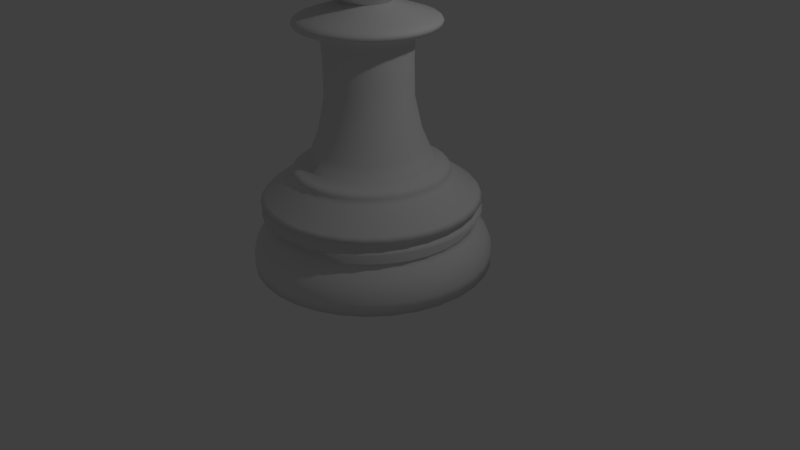 # Source: Chess_Piece_-_Pawn.blend  (saved by Blender 2.77.0; exported with 4.5.12 LTS)
import bpy
from mathutils import Matrix  # noqa: F401  (used for matrix-valued properties, if any)

bpy.ops.wm.read_factory_settings(use_empty=True)
scene = bpy.context.scene
scene.name = 'Scene'

# ---- collections
col_collection_1 = bpy.data.collections.new('Collection 1'); scene.collection.children.link(col_collection_1)

# ---- world
world_world = bpy.data.worlds.new('World'); scene.world = world_world
world_world.color = (0.05088, 0.05088, 0.05088)
world_world.use_sun_shadow = False
world_world.sun_shadow_jitter_overblur = 0.0
world_world.cycles.sampling_method = 'MANUAL'

# ---- cameras
cam_camera = bpy.data.cameras.new('Camera')
cam_camera.clip_end = 100.0
cam_camera.lens = 35.0
cam_camera.sensor_width = 32.0
cam_camera.sensor_height = 18.0
cam_camera.ortho_scale = 7.314
cam_camera.dof.focus_distance = 0.0
cam_camera.dof.aperture_fstop = 128.0

# ---- lights
light_lamp = bpy.data.lights.new('Lamp', 'POINT')
light_lamp.transmission_factor = 0.0
light_lamp.cutoff_distance = 30.0
light_lamp.energy = 100.0
light_lamp.shadow_buffer_clip_start = 1.001
light_lamp.shadow_soft_size = 0.1
light_lamp.shadow_maximum_resolution = 0.006
light_lamp.use_absolute_resolution = True

# ---- meshes
me_cylinder = bpy.data.meshes.new('Cylinder')
me_cylinder.from_pydata([(-0.1512, 0.0, 5.364), (-0.2966, 0.0, 5.306), (-0.4306, 0.0, 5.21), (-0.548, 0.0, 5.082), (-0.6444, 0.0, 4.925), (-0.716, 0.0, 4.746), (-0.7601, 0.0, 4.553), (-0.775, 0.0, 4.351), (-0.7601, 0.0, 4.149), (-0.716, 0.0, 3.956), (-0.6444, 0.0, 3.777), (-0.548, 0.0, 3.62), (-0.4306, 0.0, 3.492), (-0.2966, 0.0, 3.318), (-0.1483, 0.0295, 5.364), (-0.2909, 0.05786, 5.306), (-0.4223, 0.084, 5.21), (-0.5375, 0.1069, 5.082), (-0.632, 0.1257, 4.925), (-0.7022, 0.1397, 4.746), (-0.7455, 0.1483, 4.553), (-0.7601, 0.1512, 4.351), (-0.7455, 0.1483, 4.149), (-0.7022, 0.1397, 3.956), (-0.632, 0.1257, 3.777), (-0.5375, 0.1069, 3.62), (-0.4223, 0.084, 3.492), (-0.2909, 0.05786, 3.318), (-0.1397, 0.05786, 5.364), (-0.274, 0.1135, 5.306), (-0.3978, 0.1648, 5.21), (-0.5063, 0.2097, 5.082), (-0.5953, 0.2466, 4.925), (-0.6615, 0.274, 4.746), (-0.7022, 0.2909, 4.553), (-0.716, 0.2966, 4.351), (-0.7022, 0.2909, 4.149), (-0.6615, 0.274, 3.956), (-0.5953, 0.2466, 3.777), (-0.5063, 0.2097, 3.62), (-0.3978, 0.1648, 3.492), (-0.274, 0.1135, 3.318), (-0.1257, 0.084, 5.364), (-0.2466, 0.1648, 5.306), (-0.358, 0.2392, 5.21), (-0.4557, 0.3045, 5.082), (-0.5358, 0.358, 4.925), (-0.5953, 0.3978, 4.746), (-0.632, 0.4223, 4.553), (-0.6444, 0.4306, 4.351), (-0.632, 0.4223, 4.149), (-0.5953, 0.3978, 3.956), (-0.5358, 0.358, 3.777), (-0.4557, 0.3045, 3.62), (-0.358, 0.2392, 3.492), (-0.2466, 0.1648, 3.318), (-0.1069, 0.1069, 5.364), (-0.2097, 0.2097, 5.306), (-0.3045, 0.3045, 5.21), (-0.3875, 0.3875, 5.082), (-0.4557, 0.4557, 4.925), (-0.5063, 0.5063, 4.746), (-0.5375, 0.5375, 4.553), (-0.548, 0.548, 4.351), (-0.5375, 0.5375, 4.149), (-0.5063, 0.5063, 3.956), (-0.4557, 0.4557, 3.777), (-0.3875, 0.3875, 3.62), (-0.3045, 0.3045, 3.492), (-0.2097, 0.2097, 3.318), (-0.084, 0.1257, 5.364), (-0.1648, 0.2466, 5.306), (-0.2392, 0.358, 5.21), (-0.3045, 0.4557, 5.082), (-0.358, 0.5358, 4.925), (-0.3978, 0.5953, 4.746), (-0.4223, 0.632, 4.553), (-0.4306, 0.6444, 4.351), (-0.4223, 0.632, 4.149), (-0.3978, 0.5953, 3.956), (-0.358, 0.5358, 3.777), (-0.3045, 0.4557, 3.62), (-0.2392, 0.358, 3.492), (-0.1648, 0.2466, 3.318), (-0.05786, 0.1397, 5.364), (-0.1135, 0.274, 5.306), (-0.1648, 0.3978, 5.21), (-0.2097, 0.5063, 5.082), (-0.2466, 0.5953, 4.925), (-0.274, 0.6615, 4.746), (-0.2909, 0.7022, 4.553), (-0.2966, 0.716, 4.351), (-0.2909, 0.7022, 4.149), (-0.274, 0.6615, 3.956), (-0.2466, 0.5953, 3.777), (-0.2097, 0.5063, 3.62), (-0.1648, 0.3978, 3.492), (-0.1135, 0.274, 3.318), (-0.0295, 0.1483, 5.364), (-0.05786, 0.2909, 5.306), (-0.084, 0.4223, 5.21), (-0.1069, 0.5375, 5.082), (-0.1257, 0.632, 4.925), (-0.1397, 0.7022, 4.746), (-0.1483, 0.7455, 4.553), (-0.1512, 0.7601, 4.351), (-0.1483, 0.7455, 4.149), (-0.1397, 0.7022, 3.956), (-0.1257, 0.632, 3.777), (-0.1069, 0.5375, 3.62), (-0.084, 0.4223, 3.492), (-0.05786, 0.2909, 3.318), (2.531e-07, 0.1512, 5.364), (2.474e-07, 0.2966, 5.306), (2.416e-07, 0.4306, 5.21), (2.474e-07, 0.548, 5.082), (2.589e-07, 0.6444, 4.925), (2.127e-07, 0.716, 4.746), (3.051e-07, 0.7601, 4.553), (2.936e-07, 0.775, 4.351), (3.051e-07, 0.7601, 4.149), (1.781e-07, 0.716, 3.956), (2.589e-07, 0.6444, 3.777), (2.474e-07, 0.548, 3.62), (2.647e-07, 0.4306, 3.492), (2.358e-07, 0.2966, 3.318), (0.0295, 0.1483, 5.364), (0.05786, 0.2909, 5.306), (0.084, 0.4223, 5.21), (0.1069, 0.5375, 5.082), (0.1257, 0.632, 4.925), (0.1397, 0.7022, 4.746), (0.1483, 0.7455, 4.553), (0.1512, 0.7601, 4.351), (0.1483, 0.7455, 4.149), (0.1397, 0.7022, 3.956), (0.1257, 0.632, 3.777), (0.1069, 0.5375, 3.62), (0.084, 0.4223, 3.492), (0.05786, 0.2909, 3.318), (0.05786, 0.1397, 5.364), (0.1135, 0.274, 5.306), (0.1648, 0.3978, 5.21), (0.2097, 0.5063, 5.082), (0.2466, 0.5953, 4.925), (0.274, 0.6615, 4.746), (0.2909, 0.7022, 4.553), (0.2966, 0.716, 4.351), (0.2909, 0.7022, 4.149), (0.274, 0.6615, 3.956), (0.2466, 0.5953, 3.777), (0.2097, 0.5063, 3.62), (0.1648, 0.3978, 3.492), (0.1135, 0.274, 3.318), (0.084, 0.1257, 5.364), (0.1648, 0.2466, 5.306), (0.2392, 0.358, 5.21), (0.3045, 0.4557, 5.082), (0.358, 0.5358, 4.925), (0.3978, 0.5953, 4.746), (0.4223, 0.632, 4.553), (0.4306, 0.6444, 4.351), (0.4223, 0.632, 4.149), (0.3978, 0.5953, 3.956), (0.358, 0.5358, 3.777), (0.3045, 0.4557, 3.62), (0.2392, 0.358, 3.492), (0.1648, 0.2466, 3.318), (0.1069, 0.1069, 5.364), (0.2097, 0.2097, 5.306), (0.3045, 0.3045, 5.21), (0.3875, 0.3875, 5.082), (0.4557, 0.4557, 4.925), (0.5063, 0.5063, 4.746), (0.5375, 0.5375, 4.553), (0.548, 0.548, 4.351), (0.5375, 0.5375, 4.149), (0.5063, 0.5063, 3.956), (0.4557, 0.4557, 3.777), (0.3875, 0.3875, 3.62), (0.3045, 0.3045, 3.492), (0.2097, 0.2097, 3.318), (0.1257, 0.084, 5.364), (0.2466, 0.1648, 5.306), (0.358, 0.2392, 5.21), (0.4557, 0.3045, 5.082), (0.5358, 0.358, 4.925), (0.5953, 0.3978, 4.746), (0.632, 0.4223, 4.553), (0.6444, 0.4306, 4.351), (0.632, 0.4223, 4.149), (0.5953, 0.3978, 3.956), (0.5358, 0.358, 3.777), (0.4557, 0.3045, 3.62), (0.358, 0.2392, 3.492), (0.2466, 0.1648, 3.318), (0.1397, 0.05786, 5.364), (0.274, 0.1135, 5.306), (0.3978, 0.1648, 5.21), (0.5063, 0.2097, 5.082), (0.5953, 0.2466, 4.925), (0.6615, 0.274, 4.746), (0.7022, 0.2909, 4.553), (0.716, 0.2966, 4.351), (0.7022, 0.2909, 4.149), (0.6615, 0.274, 3.956), (0.5953, 0.2466, 3.777), (0.5063, 0.2097, 3.62), (0.3978, 0.1648, 3.492), (0.274, 0.1135, 3.318), (0.1483, 0.0295, 5.364), (0.2909, 0.05786, 5.306), (0.4223, 0.084, 5.21), (0.5375, 0.1069, 5.082), (0.632, 0.1257, 4.925), (0.7022, 0.1397, 4.746), (0.7455, 0.1483, 4.553), (0.7601, 0.1512, 4.351), (0.7455, 0.1483, 4.149), (0.7022, 0.1397, 3.956), (0.632, 0.1257, 3.777), (0.5375, 0.1069, 3.62), (0.4223, 0.084, 3.492), (0.2909, 0.05786, 3.318), (0.1512, -5.589e-09, 5.364), (0.2966, 3.194e-08, 5.306), (0.4306, 2.039e-08, 5.21), (0.548, -2.002e-08, 5.082), (0.6444, -6.622e-08, 4.925), (0.716, 4.927e-08, 4.746), (0.7601, -6.622e-08, 4.553), (0.775, -7.777e-08, 4.351), (0.7601, -6.622e-08, 4.149), (0.716, 4.927e-08, 3.956), (0.6444, -6.622e-08, 3.777), (0.548, -2.002e-08, 3.62), (0.4306, -8.476e-09, 3.492), (0.2966, 3.072e-09, 3.318), (0.1483, -0.0295, 5.364), (0.2909, -0.05786, 5.306), (0.4223, -0.084, 5.21), (0.5375, -0.1069, 5.082), (0.632, -0.1257, 4.925), (0.7022, -0.1397, 4.746), (0.7455, -0.1483, 4.553), (0.7601, -0.1512, 4.351), (0.7455, -0.1483, 4.149), (0.7022, -0.1397, 3.956), (0.632, -0.1257, 3.777), (0.5375, -0.1069, 3.62), (0.4223, -0.084, 3.492), (0.2909, -0.05786, 3.318), (0.1397, -0.05786, 5.364), (0.274, -0.1135, 5.306), (0.3978, -0.1648, 5.21), (0.5063, -0.2097, 5.082), (0.5953, -0.2466, 4.925), (0.6615, -0.274, 4.746), (0.7022, -0.2909, 4.553), (0.716, -0.2966, 4.351), (0.7022, -0.2909, 4.149), (0.6615, -0.274, 3.956), (0.5953, -0.2466, 3.777), (0.5063, -0.2097, 3.62), (0.3978, -0.1648, 3.492), (0.274, -0.1135, 3.318), (0.1257, -0.084, 5.364), (0.2466, -0.1648, 5.306), (0.358, -0.2392, 5.21), (0.4557, -0.3045, 5.082), (0.5358, -0.358, 4.925), (0.5953, -0.3978, 4.746), (0.632, -0.4223, 4.553), (0.6444, -0.4306, 4.351), (0.632, -0.4223, 4.149), (0.5953, -0.3978, 3.956), (0.5358, -0.358, 3.777), (0.4557, -0.3045, 3.62), (0.358, -0.2392, 3.492), (0.2466, -0.1648, 3.318), (0.1069, -0.1069, 5.364), (0.2097, -0.2097, 5.306), (0.3045, -0.3045, 5.21), (0.3875, -0.3875, 5.082), (0.4557, -0.4557, 4.925), (0.5063, -0.5063, 4.746), (0.5375, -0.5375, 4.553), (0.548, -0.548, 4.351), (0.5375, -0.5375, 4.149), (0.5063, -0.5063, 3.956), (0.4557, -0.4557, 3.777), (0.3875, -0.3875, 3.62), (0.3045, -0.3045, 3.492), (0.2097, -0.2097, 3.318), (0.084, -0.1257, 5.364), (0.1648, -0.2466, 5.306), (0.2392, -0.358, 5.21), (0.3045, -0.4557, 5.082), (0.358, -0.5358, 4.925), (0.3978, -0.5953, 4.746), (0.4223, -0.632, 4.553), (0.4306, -0.6444, 4.351), (0.4223, -0.632, 4.149), (0.3978, -0.5953, 3.956), (0.358, -0.5358, 3.777), (0.3045, -0.4557, 3.62), (0.2392, -0.358, 3.492), (0.1648, -0.2466, 3.318), (0.05786, -0.1397, 5.364), (0.1135, -0.274, 5.306), (0.1648, -0.3978, 5.21), (0.2097, -0.5063, 5.082), (0.2466, -0.5953, 4.925), (0.274, -0.6615, 4.746), (0.2909, -0.7022, 4.553), (0.2966, -0.716, 4.351), (0.2909, -0.7022, 4.149), (0.274, -0.6615, 3.956), (0.2466, -0.5953, 3.777), (0.2097, -0.5063, 3.62), (0.1648, -0.3978, 3.492), (0.1135, -0.274, 3.318), (0.0295, -0.1483, 5.364), (0.05786, -0.2909, 5.306), (0.084, -0.4223, 5.21), (0.1069, -0.5375, 5.082), (0.1257, -0.632, 4.925), (0.1397, -0.7022, 4.746), (0.1483, -0.7455, 4.553), (0.1512, -0.7601, 4.351), (0.1483, -0.7455, 4.149), (0.1397, -0.7022, 3.956), (0.1257, -0.632, 3.777), (0.1069, -0.5375, 3.62), (0.084, -0.4223, 3.492), (0.05786, -0.2909, 3.318), (2.416e-07, -0.1512, 5.364), (2.185e-07, -0.2966, 5.306), (2.185e-07, -0.4306, 5.21), (1.434e-07, -0.548, 5.082), (1.088e-07, -0.6444, 4.925), (2.474e-07, -0.716, 4.746), (7.414e-08, -0.7601, 4.553), (1.088e-07, -0.775, 4.351), (7.414e-08, -0.7601, 4.149), (2.474e-07, -0.716, 3.956), (1.088e-07, -0.6444, 3.777), (1.434e-07, -0.548, 3.62), (2.012e-07, -0.4306, 3.492), (1.954e-07, -0.2966, 3.318), (-0.0295, -0.1483, 5.364), (-0.05786, -0.2909, 5.306), (-0.084, -0.4223, 5.21), (-0.1069, -0.5375, 5.082), (-0.1257, -0.632, 4.925), (-0.1397, -0.7022, 4.746), (-0.1483, -0.7455, 4.553), (-0.1512, -0.7601, 4.351), (-0.1483, -0.7455, 4.149), (-0.1397, -0.7022, 3.956), (-0.1257, -0.632, 3.777), (-0.1069, -0.5375, 3.62), (-0.084, -0.4223, 3.492), (-0.05786, -0.2909, 3.318), (-0.05786, -0.1397, 5.364), (-0.1135, -0.274, 5.306), (-0.1648, -0.3978, 5.21), (-0.2097, -0.5063, 5.082), (-0.2466, -0.5953, 4.925), (-0.274, -0.6615, 4.746), (-0.2909, -0.7022, 4.553), (-0.2966, -0.716, 4.351), (-0.2909, -0.7022, 4.149), (-0.274, -0.6615, 3.956), (-0.2466, -0.5953, 3.777), (-0.2097, -0.5063, 3.62), (-0.1648, -0.3978, 3.492), (-0.1135, -0.274, 3.318), (-0.084, -0.1257, 5.364), (-0.1648, -0.2466, 5.306), (-0.2392, -0.358, 5.21), (-0.3045, -0.4557, 5.082), (-0.358, -0.5358, 4.925), (-0.3978, -0.5953, 4.746), (-0.4223, -0.632, 4.553), (-0.4306, -0.6444, 4.351), (-0.4223, -0.632, 4.149), (-0.3978, -0.5953, 3.956), (-0.358, -0.5358, 3.777), (-0.3045, -0.4557, 3.62), (-0.2392, -0.358, 3.492), (-0.1648, -0.2466, 3.318), (-0.1069, -0.1069, 5.364), (-0.2097, -0.2097, 5.306), (-0.3045, -0.3045, 5.21), (-0.3875, -0.3875, 5.082), (-0.4557, -0.4557, 4.925), (-0.5063, -0.5063, 4.746), (-0.5375, -0.5375, 4.553), (-0.548, -0.548, 4.351), (-0.5375, -0.5375, 4.149), (-0.5063, -0.5063, 3.956), (-0.4557, -0.4557, 3.777), (-0.3875, -0.3875, 3.62), (-0.3045, -0.3045, 3.492), (-0.2097, -0.2097, 3.318), (-0.1257, -0.084, 5.364), (-0.2466, -0.1648, 5.306), (-0.358, -0.2392, 5.21), (-0.4557, -0.3045, 5.082), (-0.5358, -0.358, 4.925), (-0.5953, -0.3978, 4.746), (-0.632, -0.4223, 4.553), (-0.6444, -0.4306, 4.351), (-0.632, -0.4223, 4.149), (-0.5953, -0.3978, 3.956), (-0.5358, -0.358, 3.777), (-0.4557, -0.3045, 3.62), (-0.358, -0.2392, 3.492), (-0.2466, -0.1648, 3.318), (1.922e-08, -9.664e-08, 5.384), (-0.1397, -0.05786, 5.364), (-0.274, -0.1135, 5.306), (-0.3978, -0.1648, 5.21), (-0.5063, -0.2097, 5.082), (-0.5953, -0.2466, 4.925), (-0.6615, -0.274, 4.746), (-0.7022, -0.2909, 4.553), (-0.716, -0.2966, 4.351), (-0.7022, -0.2909, 4.149), (-0.6615, -0.274, 3.956), (-0.5953, -0.2466, 3.777), (-0.5063, -0.2097, 3.62), (-0.3978, -0.1648, 3.492), (-0.274, -0.1135, 3.318), (-0.1483, -0.0295, 5.364), (-0.2909, -0.05786, 5.306), (-0.4223, -0.084, 5.21), (-0.5375, -0.1069, 5.082), (-0.632, -0.1257, 4.925), (-0.7022, -0.1397, 4.746), (-0.7455, -0.1483, 4.553), (-0.7601, -0.1512, 4.351), (-0.7455, -0.1483, 4.149), (-0.7022, -0.1397, 3.956), (-0.632, -0.1257, 3.777), (-0.5375, -0.1069, 3.62), (-0.4223, -0.084, 3.492), (-0.2909, -0.05786, 3.318), (0.0, 1.5, -1.0), (8.369e-08, 0.7858, 0.7543), (0.2926, 1.471, -1.0), (0.1533, 0.7707, 0.7543), (0.574, 1.386, -1.0), (0.3007, 0.726, 0.7543), (0.8334, 1.247, -1.0), (0.4366, 0.6534, 0.7543), (1.061, 1.061, -1.0), (0.5557, 0.5557, 0.7543), (1.247, 0.8334, -1.0), (0.6534, 0.4366, 0.7543), (1.386, 0.574, -1.0), (0.726, 0.3007, 0.7543), (1.471, 0.2926, -1.0), (0.7707, 0.1533, 0.7543), (1.5, 1.132e-07, -1.0), (0.7858, 2.964e-07, 0.7543), (1.471, -0.2926, -1.0), (0.7707, -0.1533, 0.7543), (1.386, -0.574, -1.0), (0.726, -0.3007, 0.7543), (1.247, -0.8334, -1.0), (0.6534, -0.4366, 0.7543), (1.061, -1.061, -1.0), (0.5557, -0.5557, 0.7543), (0.8334, -1.247, -1.0), (0.4366, -0.6534, 0.7543), (0.574, -1.386, -1.0), (0.3007, -0.726, 0.7543), (0.2926, -1.471, -1.0), (0.1533, -0.7707, 0.7543), (-4.888e-07, -1.5, -1.0), (-1.724e-07, -0.7858, 0.7543), (-0.2926, -1.471, -1.0), (-0.1533, -0.7707, 0.7543), (-0.574, -1.386, -1.0), (-0.3007, -0.726, 0.7543), (-0.8334, -1.247, -1.0), (-0.4366, -0.6534, 0.7543), (-1.061, -1.061, -1.0), (-0.5557, -0.5557, 0.7543), (-1.247, -0.8334, -1.0), (-0.6534, -0.4366, 0.7543), (-1.386, -0.574, -1.0), (-0.726, -0.3007, 0.7543), (-1.471, -0.2926, -1.0), (-0.7707, -0.1533, 0.7543), (-1.5, 1.448e-06, -1.0), (-0.7858, 9.958e-07, 0.7543), (-1.471, 0.2926, -1.0), (-0.7707, 0.1533, 0.7543), (-1.386, 0.574, -1.0), (-0.726, 0.3007, 0.7543), (-1.247, 0.8334, -1.0), (-0.6534, 0.4366, 0.7543), (-1.061, 1.061, -1.0), (-0.5557, 0.5557, 0.7543), (-0.8334, 1.247, -1.0), (-0.4366, 0.6534, 0.7543), (-0.574, 1.386, -1.0), (-0.3007, 0.726, 0.7543), (-0.2926, 1.471, -1.0), (-0.1533, 0.7707, 0.7543), (2.691e-08, 1.271, -0.2691), (0.248, 1.247, -0.2691), (0.4866, 1.175, -0.2691), (0.7064, 1.057, -0.2691), (0.899, 0.899, -0.2691), (1.057, 0.7064, -0.2691), (1.175, 0.4866, -0.2691), (1.247, 0.248, -0.2691), (1.271, 1.72e-07, -0.2691), (1.247, -0.248, -0.2691), (1.175, -0.4866, -0.2691), (1.057, -0.7064, -0.2691), (0.899, -0.899, -0.2691), (0.7064, -1.057, -0.2691), (0.4866, -1.175, -0.2691), (0.248, -1.247, -0.2691), (-3.874e-07, -1.271, -0.2691), (-0.248, -1.247, -0.2691), (-0.4866, -1.175, -0.2691), (-0.7064, -1.057, -0.2691), (-0.899, -0.899, -0.2691), (-1.057, -0.7064, -0.2691), (-1.175, -0.4866, -0.2691), (-1.247, -0.248, -0.2691), (-1.271, 1.304e-06, -0.2691), (-1.247, 0.248, -0.2691), (-1.175, 0.4866, -0.2691), (-1.057, 0.7064, -0.2691), (-0.899, 0.899, -0.2691), (-0.7064, 1.057, -0.2691), (-0.4866, 1.175, -0.2691), (-0.248, 1.247, -0.2691), (2.103e-08, 1.322, -0.3363), (0.0, 1.5, -0.7836), (1.292e-08, 1.39, -0.4389), (6.17e-09, 1.448, -0.5434), (1.63e-09, 1.486, -0.6683), (0.2926, 1.471, -0.7836), (0.2579, 1.296, -0.3363), (0.29, 1.458, -0.6683), (0.2825, 1.42, -0.5434), (0.2712, 1.363, -0.4389), (0.574, 1.386, -0.7836), (0.5058, 1.221, -0.3363), (0.5688, 1.373, -0.6683), (0.554, 1.338, -0.5434), (0.5319, 1.284, -0.4389), (0.8334, 1.247, -0.7836), (0.7343, 1.099, -0.3363), (0.8258, 1.236, -0.6683), (0.8043, 1.204, -0.5434), (0.7722, 1.156, -0.4389), (1.061, 1.061, -0.7836), (0.9346, 0.9346, -0.3363), (1.051, 1.051, -0.6683), (1.024, 1.024, -0.5434), (0.9829, 0.9829, -0.4389), (1.247, 0.8334, -0.7836), (1.099, 0.7343, -0.3363), (1.236, 0.8258, -0.6683), (1.204, 0.8043, -0.5434), (1.156, 0.7722, -0.4389), (1.386, 0.574, -0.7836), (1.221, 0.5058, -0.3363), (1.373, 0.5688, -0.6683), (1.338, 0.554, -0.5434), (1.284, 0.5319, -0.4389), (1.471, 0.2926, -0.7836), (1.296, 0.2579, -0.3363), (1.458, 0.29, -0.6683), (1.42, 0.2825, -0.5434), (1.363, 0.2712, -0.4389), (1.5, 1.132e-07, -0.7836), (1.322, 1.591e-07, -0.3363), (1.486, 1.169e-07, -0.6683), (1.448, 1.267e-07, -0.5434), (1.39, 1.413e-07, -0.4389), (1.471, -0.2926, -0.7836), (1.296, -0.2579, -0.3363), (1.458, -0.29, -0.6683), (1.42, -0.2824, -0.5434), (1.363, -0.2712, -0.4389), (1.386, -0.574, -0.7836), (1.221, -0.5058, -0.3363), (1.373, -0.5688, -0.6683), (1.338, -0.554, -0.5434), (1.284, -0.5319, -0.4389), (1.247, -0.8334, -0.7836), (1.099, -0.7343, -0.3363), (1.236, -0.8258, -0.6683), (1.204, -0.8043, -0.5434), (1.156, -0.7722, -0.4389), (1.061, -1.061, -0.7836), (0.9346, -0.9346, -0.3363), (1.051, -1.051, -0.6683), (1.024, -1.024, -0.5434), (0.9829, -0.9829, -0.4389), (0.8334, -1.247, -0.7836), (0.7343, -1.099, -0.3363), (0.8258, -1.236, -0.6683), (0.8043, -1.204, -0.5434), (0.7722, -1.156, -0.4389), (0.574, -1.386, -0.7836), (0.5058, -1.221, -0.3363), (0.5688, -1.373, -0.6683), (0.554, -1.338, -0.5434), (0.5319, -1.284, -0.4389), (0.2926, -1.471, -0.7836), (0.2579, -1.296, -0.3363), (0.29, -1.458, -0.6683), (0.2824, -1.42, -0.5434), (0.2712, -1.363, -0.4389), (-4.888e-07, -1.5, -0.7836), (-4.097e-07, -1.322, -0.3363), (-4.829e-07, -1.486, -0.6683), (-4.657e-07, -1.448, -0.5434), (-4.398e-07, -1.39, -0.4389), (-0.2926, -1.471, -0.7836), (-0.2579, -1.296, -0.3363), (-0.29, -1.458, -0.6683), (-0.2825, -1.42, -0.5434), (-0.2712, -1.363, -0.4389), (-0.574, -1.386, -0.7836), (-0.5058, -1.221, -0.3363), (-0.5688, -1.373, -0.6683), (-0.554, -1.338, -0.5434), (-0.5319, -1.284, -0.4389), (-0.8334, -1.247, -0.7836), (-0.7343, -1.099, -0.3363), (-0.8258, -1.236, -0.6683), (-0.8044, -1.204, -0.5434), (-0.7722, -1.156, -0.4389), (-1.061, -1.061, -0.7836), (-0.9346, -0.9346, -0.3363), (-1.051, -1.051, -0.6683), (-1.024, -1.024, -0.5434), (-0.9829, -0.9829, -0.4389), (-1.247, -0.8334, -0.7836), (-1.099, -0.7343, -0.3363), (-1.236, -0.8258, -0.6683), (-1.204, -0.8043, -0.5434), (-1.156, -0.7722, -0.4389), (-1.386, -0.574, -0.7836), (-1.221, -0.5058, -0.3363), (-1.373, -0.5688, -0.6683), (-1.338, -0.554, -0.5434), (-1.284, -0.5319, -0.4389), (-1.471, -0.2926, -0.7836), (-1.296, -0.2579, -0.3363), (-1.458, -0.29, -0.6683), (-1.42, -0.2824, -0.5434), (-1.363, -0.2712, -0.4389), (-1.5, 1.448e-06, -0.7836), (-1.322, 1.336e-06, -0.3363), (-1.486, 1.44e-06, -0.6683), (-1.448, 1.415e-06, -0.5434), (-1.39, 1.379e-06, -0.4389), (-1.471, 0.2926, -0.7836), (-1.296, 0.2579, -0.3363), (-1.458, 0.29, -0.6683), (-1.42, 0.2825, -0.5434), (-1.363, 0.2712, -0.4389), (-1.386, 0.574, -0.7836), (-1.221, 0.5058, -0.3363), (-1.373, 0.5688, -0.6683), (-1.338, 0.554, -0.5434), (-1.284, 0.5319, -0.4389), (-1.247, 0.8334, -0.7836), (-1.099, 0.7343, -0.3363), (-1.236, 0.8258, -0.6683), (-1.204, 0.8044, -0.5434), (-1.156, 0.7722, -0.4389), (-1.061, 1.061, -0.7836), (-0.9346, 0.9346, -0.3363), (-1.051, 1.051, -0.6683), (-1.024, 1.024, -0.5434), (-0.9829, 0.9829, -0.4389), (-0.8334, 1.247, -0.7836), (-0.7343, 1.099, -0.3363), (-0.8258, 1.236, -0.6683), (-0.8043, 1.204, -0.5434), (-0.7722, 1.156, -0.4389), (-0.574, 1.386, -0.7836), (-0.5058, 1.221, -0.3363), (-0.5688, 1.373, -0.6683), (-0.554, 1.338, -0.5434), (-0.5319, 1.284, -0.4389), (-0.2926, 1.471, -0.7836), (-0.2579, 1.296, -0.3363), (-0.29, 1.458, -0.6683), (-0.2824, 1.42, -0.5434), (-0.2712, 1.363, -0.4389), (2.112e-08, 1.321, 0.2256), (1.529e-08, 1.37, -0.04846), (1.537e-08, 1.371, 0.1448), (0.2674, 1.344, -0.04846), (0.2577, 1.296, 0.2256), (0.2674, 1.344, 0.1448), (0.5244, 1.266, -0.04846), (0.5055, 1.22, 0.2256), (0.5245, 1.266, 0.1448), (0.7614, 1.139, -0.04846), (0.7339, 1.098, 0.2256), (0.7615, 1.14, 0.1448), (0.969, 0.969, -0.04846), (0.9341, 0.9341, 0.2256), (0.9692, 0.9692, 0.1448), (1.139, 0.7614, -0.04846), (1.098, 0.7339, 0.2256), (1.14, 0.7615, 0.1448), (1.266, 0.5244, -0.04846), (1.22, 0.5055, 0.2256), (1.266, 0.5245, 0.1448), (1.344, 0.2674, -0.04846), (1.296, 0.2577, 0.2256), (1.344, 0.2674, 0.1448), (1.37, 1.466e-07, -0.04846), (1.321, 1.593e-07, 0.2256), (1.371, 1.466e-07, 0.1448), (1.344, -0.2674, -0.04846), (1.296, -0.2577, 0.2256), (1.344, -0.2674, 0.1448), (1.266, -0.5244, -0.04846), (1.22, -0.5055, 0.2256), (1.266, -0.5245, 0.1448), (1.139, -0.7614, -0.04846), (1.098, -0.7339, 0.2256), (1.14, -0.7615, 0.1448), (0.969, -0.969, -0.04846), (0.9341, -0.9341, 0.2256), (0.9692, -0.9692, 0.1448), (0.7614, -1.139, -0.04846), (0.7339, -1.098, 0.2256), (0.7615, -1.14, 0.1448), (0.5244, -1.266, -0.04846), (0.5055, -1.22, 0.2256), (0.5245, -1.266, 0.1448), (0.2674, -1.344, -0.04846), (0.2577, -1.296, 0.2256), (0.2674, -1.344, 0.1448), (-4.313e-07, -1.37, -0.04846), (-4.093e-07, -1.321, 0.2256), (-4.314e-07, -1.371, 0.1448), (-0.2674, -1.344, -0.04846), (-0.2577, -1.296, 0.2256), (-0.2674, -1.344, 0.1448), (-0.5244, -1.266, -0.04846), (-0.5055, -1.22, 0.2256), (-0.5245, -1.266, 0.1448), (-0.7614, -1.139, -0.04846), (-0.7339, -1.098, 0.2256), (-0.7615, -1.14, 0.1448), (-0.969, -0.969, -0.04846), (-0.9341, -0.9341, 0.2256), (-0.9692, -0.9692, 0.1448), (-1.139, -0.7614, -0.04846), (-1.098, -0.7339, 0.2256), (-1.14, -0.7615, 0.1448), (-1.266, -0.5244, -0.04846), (-1.22, -0.5055, 0.2256), (-1.266, -0.5245, 0.1448), (-1.344, -0.2674, -0.04846), (-1.296, -0.2577, 0.2256), (-1.344, -0.2674, 0.1448), (-1.37, 1.366e-06, -0.04846), (-1.321, 1.335e-06, 0.2256), (-1.371, 1.366e-06, 0.1448), (-1.344, 0.2674, -0.04846), (-1.296, 0.2577, 0.2256), (-1.344, 0.2674, 0.1448), (-1.266, 0.5244, -0.04846), (-1.22, 0.5055, 0.2256), (-1.266, 0.5245, 0.1448), (-1.139, 0.7614, -0.04846), (-1.098, 0.7339, 0.2256), (-1.14, 0.7615, 0.1448), (-0.969, 0.969, -0.04846), (-0.9341, 0.9341, 0.2256), (-0.9692, 0.9692, 0.1448), (-0.7614, 1.139, -0.04846), (-0.7339, 1.098, 0.2256), (-0.7615, 1.14, 0.1448), (-0.5244, 1.266, -0.04846), (-0.5055, 1.22, 0.2256), (-0.5245, 1.266, 0.1448), (-0.2674, 1.344, -0.04846), (-0.2577, 1.296, 0.2256), (-0.2674, 1.344, 0.1448), (2.133e-08, 1.324, 0.1095), (2.096e-08, 1.327, -0.01749), (2.526e-08, 1.293, 0.06871), (2.526e-08, 1.294, 0.02221), (0.2588, 1.301, -0.01749), (0.2584, 1.299, 0.1095), (0.2525, 1.269, 0.02221), (0.2523, 1.269, 0.06871), (0.5077, 1.226, -0.01749), (0.5068, 1.224, 0.1095), (0.4953, 1.196, 0.02221), (0.495, 1.195, 0.06871), (0.737, 1.103, -0.01749), (0.7358, 1.101, 0.1095), (0.719, 1.076, 0.02221), (0.7186, 1.075, 0.06871), (0.9381, 0.9381, -0.01749), (0.9364, 0.9364, 0.1095), (0.9151, 0.9151, 0.02221), (0.9146, 0.9146, 0.06871), (1.103, 0.737, -0.01749), (1.101, 0.7358, 0.1095), (1.076, 0.719, 0.02221), (1.075, 0.7186, 0.06871), (1.226, 0.5077, -0.01749), (1.224, 0.5068, 0.1095), (1.196, 0.4953, 0.02221), (1.195, 0.495, 0.06871), (1.301, 0.2588, -0.01749), (1.299, 0.2584, 0.1095), (1.269, 0.2525, 0.02221), (1.269, 0.2523, 0.06871), (1.327, 1.563e-07, -0.01749), (1.324, 1.568e-07, 0.1095), (1.294, 1.634e-07, 0.02221), (1.293, 1.636e-07, 0.06871), (1.301, -0.2588, -0.01749), (1.299, -0.2584, 0.1095), (1.269, -0.2525, 0.02221), (1.269, -0.2523, 0.06871), (1.226, -0.5077, -0.01749), (1.224, -0.5068, 0.1095), (1.196, -0.4953, 0.02221), (1.195, -0.495, 0.06871), (1.103, -0.737, -0.01749), (1.101, -0.7358, 0.1095), (1.076, -0.719, 0.02221), (1.075, -0.7186, 0.06871), (0.9381, -0.9381, -0.01749), (0.9364, -0.9364, 0.1095), (0.9151, -0.9151, 0.02221), (0.9146, -0.9146, 0.06871), (0.737, -1.103, -0.01749), (0.7358, -1.101, 0.1095), (0.719, -1.076, 0.02221), (0.7186, -1.075, 0.06871), (0.5077, -1.226, -0.01749), (0.5068, -1.224, 0.1095), (0.4953, -1.196, 0.02221), (0.495, -1.195, 0.06871), (0.2588, -1.301, -0.01749), (0.2584, -1.299, 0.1095), (0.2525, -1.269, 0.02221), (0.2523, -1.269, 0.06871), (-4.113e-07, -1.327, -0.01749), (-4.104e-07, -1.324, 0.1095), (-3.965e-07, -1.294, 0.02221), (-3.963e-07, -1.293, 0.06871), (-0.2588, -1.301, -0.01749), (-0.2584, -1.299, 0.1095), (-0.2525, -1.269, 0.02221), (-0.2523, -1.269, 0.06871), (-0.5077, -1.226, -0.01749), (-0.5068, -1.224, 0.1095), (-0.4953, -1.196, 0.02221), (-0.495, -1.195, 0.06871), (-0.737, -1.103, -0.01749), (-0.7358, -1.101, 0.1095), (-0.719, -1.076, 0.02221), (-0.7186, -1.075, 0.06871), (-0.9381, -0.9381, -0.01749), (-0.9364, -0.9364, 0.1095), (-0.9151, -0.9151, 0.02221), (-0.9146, -0.9146, 0.06871), (-1.103, -0.737, -0.01749), (-1.101, -0.7358, 0.1095), (-1.076, -0.719, 0.02221), (-1.075, -0.7186, 0.06871), (-1.226, -0.5077, -0.01749), (-1.224, -0.5068, 0.1095), (-1.196, -0.4953, 0.02221), (-1.195, -0.495, 0.06871), (-1.301, -0.2588, -0.01749), (-1.299, -0.2584, 0.1095), (-1.269, -0.2525, 0.02221), (-1.269, -0.2523, 0.06871), (-1.327, 1.337e-06, -0.01749), (-1.324, 1.335e-06, 0.1095), (-1.294, 1.315e-06, 0.02221), (-1.293, 1.315e-06, 0.06871), (-1.301, 0.2588, -0.01749), (-1.299, 0.2584, 0.1095), (-1.269, 0.2525, 0.02221), (-1.269, 0.2523, 0.06871), (-1.226, 0.5077, -0.01749), (-1.224, 0.5068, 0.1095), (-1.196, 0.4953, 0.02221), (-1.195, 0.495, 0.06871), (-1.103, 0.737, -0.01749), (-1.101, 0.7358, 0.1095), (-1.076, 0.719, 0.02221), (-1.075, 0.7186, 0.06871), (-0.9381, 0.9381, -0.01749), (-0.9364, 0.9365, 0.1095), (-0.9151, 0.9151, 0.02221), (-0.9146, 0.9146, 0.06871), (-0.737, 1.103, -0.01749), (-0.7358, 1.101, 0.1095), (-0.719, 1.076, 0.02221), (-0.7186, 1.075, 0.06871), (-0.5077, 1.226, -0.01749), (-0.5068, 1.224, 0.1095), (-0.4953, 1.196, 0.02221), (-0.495, 1.195, 0.06871), (-0.2588, 1.301, -0.01749), (-0.2584, 1.299, 0.1095), (-0.2525, 1.269, 0.02221), (-0.2523, 1.269, 0.06871), (6.233e-08, 0.9715, 0.6054), (5.826e-08, 1.006, 0.5333), (6.078e-08, 0.9844, 0.5703), (0.1962, 0.9865, 0.5333), (0.1895, 0.9529, 0.6054), (0.192, 0.9655, 0.5703), (0.3849, 0.9293, 0.5333), (0.3718, 0.8976, 0.6054), (0.3767, 0.9094, 0.5703), (0.5588, 0.8363, 0.5333), (0.5398, 0.8078, 0.6054), (0.5469, 0.8185, 0.5703), (0.7112, 0.7112, 0.5333), (0.687, 0.687, 0.6054), (0.6961, 0.6961, 0.5703), (0.8363, 0.5588, 0.5333), (0.8078, 0.5398, 0.6054), (0.8185, 0.5469, 0.5703), (0.9293, 0.3849, 0.5333), (0.8976, 0.3718, 0.6054), (0.9094, 0.3767, 0.5703), (0.9865, 0.1962, 0.5333), (0.9529, 0.1895, 0.6054), (0.9655, 0.192, 0.5703), (1.006, 2.402e-07, 0.5333), (0.9715, 2.491e-07, 0.6054), (0.9844, 2.457e-07, 0.5703), (0.9865, -0.1962, 0.5333), (0.9529, -0.1895, 0.6054), (0.9655, -0.192, 0.5703), (0.9293, -0.3849, 0.5333), (0.8976, -0.3718, 0.6054), (0.9094, -0.3767, 0.5703), (0.8363, -0.5588, 0.5333), (0.8078, -0.5398, 0.6054), (0.8185, -0.5469, 0.5703), (0.7112, -0.7112, 0.5333), (0.687, -0.687, 0.6054), (0.6961, -0.6961, 0.5703), (0.5588, -0.8363, 0.5333), (0.5398, -0.8078, 0.6054), (0.5469, -0.8185, 0.5703), (0.3849, -0.9293, 0.5333), (0.3718, -0.8976, 0.6054), (0.3767, -0.9094, 0.5703), (0.1962, -0.9865, 0.5333), (0.1895, -0.9529, 0.6054), (0.192, -0.9655, 0.5703), (-2.695e-07, -1.006, 0.5333), (-2.542e-07, -0.9715, 0.6054), (-2.599e-07, -0.9844, 0.5703), (-0.1962, -0.9865, 0.5333), (-0.1895, -0.9529, 0.6054), (-0.192, -0.9655, 0.5703), (-0.3849, -0.9293, 0.5333), (-0.3718, -0.8976, 0.6054), (-0.3767, -0.9094, 0.5703), (-0.5588, -0.8363, 0.5333), (-0.5398, -0.8078, 0.6054), (-0.5469, -0.8185, 0.5703), (-0.7112, -0.7112, 0.5333), (-0.687, -0.687, 0.6054), (-0.6961, -0.6961, 0.5703), (-0.8363, -0.5588, 0.5333), (-0.8078, -0.5398, 0.6054), (-0.8185, -0.5469, 0.5703), (-0.9293, -0.3849, 0.5333), (-0.8976, -0.3718, 0.6054), (-0.9094, -0.3767, 0.5703), (-0.9865, -0.1962, 0.5333), (-0.9529, -0.1895, 0.6054), (-0.9655, -0.192, 0.5703), (-1.006, 1.135e-06, 0.5333), (-0.9715, 1.114e-06, 0.6054), (-0.9844, 1.122e-06, 0.5703), (-0.9865, 0.1962, 0.5333), (-0.9529, 0.1895, 0.6054), (-0.9655, 0.192, 0.5703), (-0.9293, 0.3849, 0.5333), (-0.8976, 0.3718, 0.6054), (-0.9094, 0.3767, 0.5703), (-0.8363, 0.5588, 0.5333), (-0.8078, 0.5398, 0.6054), (-0.8185, 0.5469, 0.5703), (-0.7112, 0.7112, 0.5333), (-0.687, 0.687, 0.6054), (-0.6961, 0.6961, 0.5703), (-0.5588, 0.8363, 0.5333), (-0.5398, 0.8078, 0.6054), (-0.5469, 0.8185, 0.5703), (-0.3849, 0.9293, 0.5333), (-0.3718, 0.8976, 0.6054), (-0.3767, 0.9094, 0.5703), (-0.1962, 0.9865, 0.5333), (-0.1895, 0.9529, 0.6054), (-0.192, 0.9655, 0.5703), (6.921e-08, 0.9119, 0.7078), (6.26e-08, 0.9692, 0.6432), (6.476e-08, 0.9505, 0.6778), (0.1891, 0.9506, 0.6432), (0.1779, 0.8944, 0.7078), (0.1854, 0.9323, 0.6778), (0.3709, 0.8955, 0.6432), (0.349, 0.8425, 0.7078), (0.3638, 0.8782, 0.6778), (0.5385, 0.8059, 0.6432), (0.5066, 0.7583, 0.7078), (0.5281, 0.7903, 0.6778), (0.6854, 0.6854, 0.6432), (0.6448, 0.6448, 0.7078), (0.6721, 0.6721, 0.6778), (0.8059, 0.5385, 0.6432), (0.7583, 0.5066, 0.7078), (0.7903, 0.5281, 0.6778), (0.8955, 0.3709, 0.6432), (0.8425, 0.349, 0.7078), (0.8782, 0.3638, 0.6778), (0.9506, 0.1891, 0.6432), (0.8944, 0.1779, 0.7078), (0.9323, 0.1854, 0.6778), (0.9692, 2.497e-07, 0.6432), (0.9119, 2.644e-07, 0.7078), (0.9505, 2.546e-07, 0.6778), (0.9506, -0.1891, 0.6432), (0.8944, -0.1779, 0.7078), (0.9323, -0.1854, 0.6778), (0.8955, -0.3709, 0.6432), (0.8425, -0.349, 0.7078), (0.8782, -0.3638, 0.6778), (0.8059, -0.5385, 0.6432), (0.7583, -0.5066, 0.7078), (0.7903, -0.5281, 0.6778), (0.6854, -0.6854, 0.6432), (0.6448, -0.6448, 0.7078), (0.6721, -0.6721, 0.6778), (0.5385, -0.8059, 0.6432), (0.5066, -0.7583, 0.7078), (0.5281, -0.7903, 0.6778), (0.3709, -0.8955, 0.6432), (0.349, -0.8425, 0.7078), (0.3638, -0.8782, 0.6778), (0.1891, -0.9506, 0.6432), (0.1779, -0.8944, 0.7078), (0.1854, -0.9323, 0.6778), (-2.532e-07, -0.9692, 0.6432), (-2.279e-07, -0.9119, 0.7078), (-2.45e-07, -0.9505, 0.6778), (-0.1891, -0.9506, 0.6432), (-0.1779, -0.8944, 0.7078), (-0.1854, -0.9323, 0.6778), (-0.3709, -0.8955, 0.6432), (-0.349, -0.8425, 0.7078), (-0.3638, -0.8782, 0.6778), (-0.5385, -0.8059, 0.6432), (-0.5066, -0.7583, 0.7078), (-0.5281, -0.7903, 0.6778), (-0.6854, -0.6854, 0.6432), (-0.6448, -0.6448, 0.7078), (-0.6721, -0.6721, 0.6778), (-0.8059, -0.5385, 0.6432), (-0.7583, -0.5066, 0.7078), (-0.7903, -0.5281, 0.6778), (-0.8955, -0.3709, 0.6432), (-0.8425, -0.349, 0.7078), (-0.8782, -0.3638, 0.6778), (-0.9506, -0.1891, 0.6432), (-0.8944, -0.1779, 0.7078), (-0.9323, -0.1854, 0.6778), (-0.9692, 1.112e-06, 0.6432), (-0.9119, 1.076e-06, 0.7078), (-0.9505, 1.101e-06, 0.6778), (-0.9506, 0.1891, 0.6432), (-0.8944, 0.1779, 0.7078), (-0.9323, 0.1854, 0.6778), (-0.8955, 0.3709, 0.6432), (-0.8425, 0.349, 0.7078), (-0.8782, 0.3638, 0.6778), (-0.8059, 0.5385, 0.6432), (-0.7583, 0.5066, 0.7078), (-0.7903, 0.5281, 0.6778), (-0.6854, 0.6854, 0.6432), (-0.6448, 0.6448, 0.7078), (-0.6721, 0.6721, 0.6778), (-0.5385, 0.8059, 0.6432), (-0.5066, 0.7583, 0.7078), (-0.5281, 0.7903, 0.6778), (-0.3709, 0.8955, 0.6432), (-0.349, 0.8425, 0.7078), (-0.3638, 0.8782, 0.6778), (-0.1891, 0.9506, 0.6432), (-0.1779, 0.8944, 0.7078), (-0.1854, 0.9323, 0.6778), (0.05786, 0.2909, 3.318), (1.715e-07, 0.2966, 3.318), (0.1135, 0.274, 3.318), (0.1648, 0.2466, 3.318), (0.2097, 0.2097, 3.318), (0.2466, 0.1648, 3.318), (0.274, 0.1135, 3.318), (0.2909, 0.05786, 3.318), (0.2966, 4.08e-07, 3.318), (0.2909, -0.05786, 3.318), (0.274, -0.1135, 3.318), (0.2466, -0.1648, 3.318), (0.2097, -0.2097, 3.318), (0.1648, -0.2466, 3.318), (0.1135, -0.274, 3.318), (0.05786, -0.2909, 3.318), (7.486e-08, -0.2966, 3.318), (-0.05786, -0.2909, 3.318), (-0.1135, -0.274, 3.318), (-0.1648, -0.2466, 3.318), (-0.2097, -0.2097, 3.318), (-0.2466, -0.1648, 3.318), (-0.274, -0.1135, 3.318), (-0.2909, -0.05786, 3.318), (-0.2966, 6.719e-07, 3.318), (-0.2909, 0.05786, 3.318), (-0.274, 0.1135, 3.318), (-0.2466, 0.1648, 3.318), (-0.2097, 0.2097, 3.318), (-0.1648, 0.2466, 3.318), (-0.1135, 0.274, 3.318), (-0.05786, 0.2909, 3.318), (0.122, 0.6136, 1.278), (0.1051, 0.5284, 1.839), (0.1046, 0.5257, 2.452), (0.1146, 0.576, 3.2), (0.2247, 0.5426, 3.2), (0.2051, 0.4952, 2.452), (0.2062, 0.4977, 1.839), (0.2394, 0.578, 1.278), (-0.4423, 0.4423, 1.278), (-0.3809, 0.3809, 1.839), (-0.379, 0.379, 2.452), (-0.4153, 0.4153, 3.2), (-0.3263, 0.4883, 3.2), (-0.2978, 0.4456, 2.452), (-0.2993, 0.4479, 1.839), (-0.3475, 0.5201, 1.278), (0.6256, 3.313e-07, 1.278), (0.5387, 3.502e-07, 1.839), (0.536, 3.508e-07, 2.452), (0.5873, 3.394e-07, 3.2), (0.576, -0.1146, 3.2), (0.5257, -0.1046, 2.452), (0.5284, -0.1051, 1.839), (0.6136, -0.122, 1.278), (0.122, -0.6136, 1.278), (0.1051, -0.5284, 1.839), (0.1046, -0.5257, 2.452), (0.1146, -0.576, 3.2), (-4.131e-08, -0.5873, 3.2), (-3.281e-08, -0.536, 2.452), (-4.024e-08, -0.5387, 1.839), (-8.613e-08, -0.6256, 1.278), (-0.578, -0.2394, 1.278), (-0.4977, -0.2062, 1.839), (-0.4952, -0.2051, 2.452), (-0.5426, -0.2247, 3.2), (-0.576, -0.1146, 3.2), (-0.5257, -0.1046, 2.452), (-0.5284, -0.1051, 1.839), (-0.6136, -0.122, 1.278), (0.3263, 0.4883, 3.2), (0.2978, 0.4456, 2.452), (0.2993, 0.4479, 1.839), (0.3475, 0.5201, 1.278), (-0.2247, 0.5426, 3.2), (-0.2051, 0.4952, 2.452), (-0.2062, 0.4977, 1.839), (-0.2394, 0.578, 1.278), (0.5426, -0.2247, 3.2), (0.4952, -0.2051, 2.452), (0.4977, -0.2062, 1.839), (0.578, -0.2394, 1.278), (-0.1146, -0.576, 3.2), (-0.1046, -0.5257, 2.452), (-0.1051, -0.5284, 1.839), (-0.122, -0.6136, 1.278), (-0.5873, 8.621e-07, 3.2), (-0.536, 8.278e-07, 2.452), (-0.5387, 8.297e-07, 1.839), (-0.6256, 8.881e-07, 1.278), (0.4153, 0.4153, 3.2), (0.379, 0.379, 2.452), (0.3809, 0.3809, 1.839), (0.4423, 0.4423, 1.278), (-0.1146, 0.576, 3.2), (-0.1046, 0.5257, 2.452), (-0.1051, 0.5284, 1.839), (-0.122, 0.6136, 1.278), (0.4883, -0.3263, 3.2), (0.4456, -0.2978, 2.452), (0.4479, -0.2993, 1.839), (0.5201, -0.3475, 1.278), (-0.2247, -0.5426, 3.2), (-0.2051, -0.4952, 2.452), (-0.2062, -0.4977, 1.839), (-0.2394, -0.578, 1.278), (-0.576, 0.1146, 3.2), (-0.5257, 0.1046, 2.452), (-0.5284, 0.1051, 1.839), (-0.6136, 0.122, 1.278), (0.4883, 0.3263, 3.2), (0.4456, 0.2978, 2.452), (0.4479, 0.2993, 1.839), (0.5201, 0.3475, 1.278), (1.501e-07, 0.5873, 3.2), (1.418e-07, 0.536, 2.452), (1.353e-07, 0.5387, 1.839), (1.177e-07, 0.6256, 1.278), (0.4153, -0.4153, 3.2), (0.379, -0.379, 2.452), (0.3809, -0.3809, 1.839), (0.4423, -0.4423, 1.278), (-0.3263, -0.4883, 3.2), (-0.2978, -0.4456, 2.452), (-0.2993, -0.4479, 1.839), (-0.3475, -0.5201, 1.278), (-0.5426, 0.2247, 3.2), (-0.4952, 0.2051, 2.452), (-0.4977, 0.2062, 1.839), (-0.578, 0.2394, 1.278), (0.5426, 0.2247, 3.2), (0.4952, 0.2051, 2.452), (0.4977, 0.2062, 1.839), (0.578, 0.2394, 1.278), (0.3263, -0.4883, 3.2), (0.2978, -0.4456, 2.452), (0.2993, -0.4479, 1.839), (0.3475, -0.5201, 1.278), (-0.4153, -0.4153, 3.2), (-0.379, -0.379, 2.452), (-0.3809, -0.3809, 1.839), (-0.4423, -0.4423, 1.278), (-0.4883, 0.3263, 3.2), (-0.4456, 0.2978, 2.452), (-0.4479, 0.2993, 1.839), (-0.5201, 0.3476, 1.278), (0.576, 0.1146, 3.2), (0.5257, 0.1046, 2.452), (0.5284, 0.1051, 1.839), (0.6136, 0.122, 1.278), (0.2247, -0.5426, 3.2), (0.2051, -0.4952, 2.452), (0.2062, -0.4977, 1.839), (0.2394, -0.578, 1.278), (-0.4883, -0.3263, 3.2), (-0.4456, -0.2978, 2.452), (-0.4479, -0.2993, 1.839), (-0.5201, -0.3475, 1.278), (0.1489, 0.7487, 3.122), (0.1492, 0.75, 2.906), (0.1607, 0.8081, 3.091), (0.1682, 0.8455, 3.054), (0.1707, 0.8584, 3.015), (0.1683, 0.8459, 2.975), (0.1609, 0.8089, 2.938), (0.2926, 0.7065, 2.906), (0.2921, 0.7053, 3.122), (0.3156, 0.762, 2.938), (0.3301, 0.7968, 2.975), (0.3349, 0.8086, 3.015), (0.3299, 0.7964, 3.054), (0.3153, 0.7612, 3.091), (-0.5398, 0.5398, 3.122), (-0.5407, 0.5407, 2.906), (-0.5826, 0.5826, 3.091), (-0.6095, 0.6095, 3.054), (-0.6188, 0.6188, 3.015), (-0.6099, 0.6099, 2.975), (-0.5832, 0.5832, 2.938), (-0.4248, 0.6358, 2.906), (-0.4241, 0.6347, 3.122), (-0.4582, 0.6858, 2.938), (-0.4792, 0.7171, 2.975), (-0.4862, 0.7277, 3.015), (-0.4789, 0.7167, 3.054), (-0.4577, 0.685, 3.091), (0.7634, 3.007e-07, 3.122), (0.7647, 3.003e-07, 2.906), (0.8239, 2.875e-07, 3.091), (0.862, 2.789e-07, 3.054), (0.8752, 2.761e-07, 3.015), (0.8625, 2.785e-07, 2.975), (0.8248, 2.873e-07, 2.938), (0.75, -0.1492, 2.906), (0.7487, -0.1489, 3.122), (0.8089, -0.1609, 2.938), (0.8459, -0.1683, 2.975), (0.8584, -0.1707, 3.015), (0.8455, -0.1682, 3.054), (0.8081, -0.1607, 3.091), (0.1489, -0.7487, 3.122), (0.1492, -0.75, 2.906), (0.1607, -0.8081, 3.091), (0.1682, -0.8454, 3.054), (0.1707, -0.8584, 3.015), (0.1683, -0.8459, 2.975), (0.1609, -0.8089, 2.938), (-1.293e-07, -0.7647, 2.906), (-1.235e-07, -0.7634, 3.122), (-1.56e-07, -0.8248, 2.938), (-1.723e-07, -0.8625, 2.975), (-1.77e-07, -0.8752, 3.015), (-1.704e-07, -0.862, 3.054), (-1.518e-07, -0.8239, 3.091), (-0.7053, -0.2921, 3.122), (-0.7065, -0.2926, 2.906), (-0.7612, -0.3153, 3.091), (-0.7964, -0.3299, 3.054), (-0.8086, -0.3349, 3.015), (-0.7968, -0.3301, 2.975), (-0.762, -0.3156, 2.938), (-0.75, -0.1492, 2.906), (-0.7487, -0.1489, 3.122), (-0.8089, -0.1609, 2.938), (-0.8459, -0.1683, 2.975), (-0.8584, -0.1707, 3.015), (-0.8455, -0.1682, 3.054), (-0.8081, -0.1607, 3.091), (0.4248, 0.6358, 2.906), (0.4241, 0.6347, 3.122), (0.4582, 0.6858, 2.938), (0.4792, 0.7171, 2.975), (0.4862, 0.7277, 3.015), (0.4789, 0.7167, 3.054), (0.4577, 0.685, 3.091), (-0.2926, 0.7065, 2.906), (-0.2921, 0.7053, 3.122), (-0.3156, 0.762, 2.938), (-0.3301, 0.7968, 2.975), (-0.3349, 0.8086, 3.015), (-0.3299, 0.7964, 3.054), (-0.3153, 0.7612, 3.091), (0.7065, -0.2926, 2.906), (0.7053, -0.2921, 3.122), (0.762, -0.3156, 2.938), (0.7968, -0.3301, 2.975), (0.8086, -0.3349, 3.015), (0.7964, -0.3299, 3.054), (0.7612, -0.3153, 3.091), (-0.1492, -0.75, 2.906), (-0.1489, -0.7487, 3.122), (-0.1609, -0.8089, 2.938), (-0.1683, -0.8459, 2.975), (-0.1707, -0.8584, 3.015), (-0.1682, -0.8454, 3.054), (-0.1607, -0.8081, 3.091), (-0.7647, 9.81e-07, 2.906), (-0.7634, 9.802e-07, 3.122), (-0.8248, 1.021e-06, 2.938), (-0.8625, 1.046e-06, 2.975), (-0.8752, 1.055e-06, 3.015), (-0.862, 1.045e-06, 3.054), (-0.8239, 1.02e-06, 3.091), (0.5407, 0.5407, 2.906), (0.5398, 0.5398, 3.122), (0.5832, 0.5832, 2.938), (0.6099, 0.6099, 2.975), (0.6188, 0.6188, 3.015), (0.6095, 0.6095, 3.054), (0.5826, 0.5826, 3.091), (-0.1492, 0.75, 2.906), (-0.1489, 0.7487, 3.122), (-0.1609, 0.8089, 2.938), (-0.1683, 0.8459, 2.975), (-0.1707, 0.8584, 3.015), (-0.1682, 0.8455, 3.054), (-0.1607, 0.8081, 3.091), (0.6358, -0.4248, 2.906), (0.6347, -0.4241, 3.122), (0.6858, -0.4582, 2.938), (0.7171, -0.4792, 2.975), (0.7277, -0.4862, 3.015), (0.7167, -0.4789, 3.054), (0.685, -0.4577, 3.091), (-0.2926, -0.7065, 2.906), (-0.2921, -0.7053, 3.122), (-0.3156, -0.762, 2.938), (-0.3301, -0.7968, 2.975), (-0.3349, -0.8086, 3.015), (-0.3299, -0.7964, 3.054), (-0.3153, -0.7612, 3.091), (-0.75, 0.1492, 2.906), (-0.7487, 0.1489, 3.122), (-0.8089, 0.1609, 2.938), (-0.8459, 0.1683, 2.975), (-0.8584, 0.1707, 3.015), (-0.8454, 0.1682, 3.054), (-0.8081, 0.1607, 3.091), (0.6358, 0.4248, 2.906), (0.6347, 0.4241, 3.122), (0.6858, 0.4582, 2.938), (0.7171, 0.4792, 2.975), (0.7277, 0.4862, 3.015), (0.7167, 0.4789, 3.054), (0.685, 0.4577, 3.091), (1.199e-07, 0.7647, 2.906), (1.253e-07, 0.7634, 3.122), (1.127e-07, 0.8248, 2.938), (1.09e-07, 0.8625, 2.975), (1.09e-07, 0.8752, 3.015), (1.118e-07, 0.862, 3.054), (1.166e-07, 0.8239, 3.091), (0.5407, -0.5407, 2.906), (0.5398, -0.5398, 3.122), (0.5832, -0.5832, 2.938), (0.6099, -0.6099, 2.975), (0.6188, -0.6188, 3.015), (0.6095, -0.6095, 3.054), (0.5826, -0.5826, 3.091), (-0.4248, -0.6358, 2.906), (-0.4241, -0.6347, 3.122), (-0.4582, -0.6858, 2.938), (-0.4792, -0.7171, 2.975), (-0.4862, -0.7277, 3.015), (-0.4789, -0.7167, 3.054), (-0.4577, -0.685, 3.091), (-0.7065, 0.2926, 2.906), (-0.7053, 0.2921, 3.122), (-0.762, 0.3156, 2.938), (-0.7968, 0.3301, 2.975), (-0.8086, 0.3349, 3.015), (-0.7964, 0.3299, 3.054), (-0.7612, 0.3153, 3.091), (0.7065, 0.2926, 2.906), (0.7053, 0.2921, 3.122), (0.762, 0.3156, 2.938), (0.7968, 0.3301, 2.975), (0.8086, 0.3349, 3.015), (0.7964, 0.3299, 3.054), (0.7612, 0.3153, 3.091), (0.4248, -0.6358, 2.906), (0.4241, -0.6347, 3.122), (0.4582, -0.6858, 2.938), (0.4792, -0.7171, 2.975), (0.4862, -0.7277, 3.015), (0.4789, -0.7167, 3.054), (0.4577, -0.685, 3.091), (-0.5407, -0.5407, 2.906), (-0.5398, -0.5398, 3.122), (-0.5832, -0.5832, 2.938), (-0.6099, -0.6099, 2.975), (-0.6188, -0.6188, 3.015), (-0.6095, -0.6095, 3.054), (-0.5826, -0.5826, 3.091), (-0.6358, 0.4248, 2.906), (-0.6347, 0.4241, 3.122), (-0.6858, 0.4582, 2.938), (-0.7171, 0.4792, 2.975), (-0.7277, 0.4862, 3.015), (-0.7167, 0.4789, 3.054), (-0.685, 0.4577, 3.091), (0.75, 0.1492, 2.906), (0.7487, 0.1489, 3.122), (0.8089, 0.1609, 2.938), (0.8459, 0.1683, 2.975), (0.8584, 0.1707, 3.015), (0.8455, 0.1682, 3.054), (0.8081, 0.1607, 3.091), (0.2926, -0.7065, 2.906), (0.2921, -0.7053, 3.122), (0.3156, -0.762, 2.938), (0.3301, -0.7968, 2.975), (0.3349, -0.8086, 3.015), (0.3299, -0.7964, 3.054), (0.3153, -0.7612, 3.091), (-0.6358, -0.4248, 2.906), (-0.6347, -0.4241, 3.122), (-0.6858, -0.4582, 2.938), (-0.7171, -0.4792, 2.975), (-0.7277, -0.4862, 3.015), (-0.7167, -0.4789, 3.054), (-0.685, -0.4577, 3.091), (0.1252, 0.6296, 2.855), (0.1069, 0.5373, 2.721), (0.1185, 0.5956, 2.834), (0.1126, 0.5661, 2.801), (0.1085, 0.5456, 2.761), (0.2096, 0.5061, 2.721), (0.2457, 0.5931, 2.855), (0.2129, 0.514, 2.761), (0.2209, 0.5332, 2.801), (0.2324, 0.561, 2.834), (-0.4539, 0.4539, 2.855), (-0.3874, 0.3874, 2.721), (-0.4294, 0.4294, 2.834), (-0.4081, 0.4081, 2.801), (-0.3934, 0.3934, 2.761), (-0.3044, 0.4555, 2.721), (-0.3566, 0.5338, 2.855), (-0.3091, 0.4625, 2.761), (-0.3207, 0.4799, 2.801), (-0.3374, 0.5049, 2.834), (0.6419, 3.274e-07, 2.855), (0.5478, 3.482e-07, 2.721), (0.6072, 3.352e-07, 2.834), (0.5772, 3.417e-07, 2.801), (0.5563, 3.463e-07, 2.761), (0.5373, -0.1069, 2.721), (0.6296, -0.1252, 2.855), (0.5456, -0.1085, 2.761), (0.5661, -0.1126, 2.801), (0.5956, -0.1185, 2.834), (0.1252, -0.6296, 2.855), (0.1069, -0.5373, 2.721), (0.1185, -0.5956, 2.834), (0.1126, -0.5661, 2.801), (0.1085, -0.5456, 2.761), (-3.42e-08, -0.5478, 2.721), (-7.467e-08, -0.6419, 2.855), (-3.749e-08, -0.5563, 2.761), (-4.622e-08, -0.5772, 2.801), (-5.937e-08, -0.6072, 2.834), (-0.5931, -0.2457, 2.855), (-0.5061, -0.2096, 2.721), (-0.561, -0.2324, 2.834), (-0.5332, -0.2209, 2.801), (-0.514, -0.2129, 2.761), (-0.5373, -0.1069, 2.721), (-0.6296, -0.1252, 2.855), (-0.5456, -0.1085, 2.761), (-0.5661, -0.1126, 2.801), (-0.5956, -0.1185, 2.834), (0.3044, 0.4555, 2.721), (0.3566, 0.5338, 2.855), (0.3091, 0.4625, 2.761), (0.3207, 0.4799, 2.801), (0.3374, 0.5049, 2.834), (-0.2096, 0.5061, 2.721), (-0.2457, 0.5931, 2.855), (-0.2129, 0.514, 2.761), (-0.2209, 0.5332, 2.801), (-0.2324, 0.561, 2.834), (0.5061, -0.2096, 2.721), (0.5931, -0.2457, 2.855), (0.514, -0.2129, 2.761), (0.5332, -0.2209, 2.801), (0.561, -0.2324, 2.834), (-0.1069, -0.5373, 2.721), (-0.1252, -0.6296, 2.855), (-0.1085, -0.5456, 2.761), (-0.1126, -0.5661, 2.801), (-0.1185, -0.5956, 2.834), (-0.5478, 8.358e-07, 2.721), (-0.6419, 8.988e-07, 2.855), (-0.5563, 8.414e-07, 2.761), (-0.5772, 8.555e-07, 2.801), (-0.6072, 8.756e-07, 2.834), (0.3874, 0.3874, 2.721), (0.4539, 0.4539, 2.855), (0.3934, 0.3934, 2.761), (0.4081, 0.4081, 2.801), (0.4294, 0.4294, 2.834), (-0.1069, 0.5373, 2.721), (-0.1252, 0.6296, 2.855), (-0.1085, 0.5456, 2.761), (-0.1126, 0.5661, 2.801), (-0.1185, 0.5956, 2.834), (0.4555, -0.3044, 2.721), (0.5338, -0.3566, 2.855), (0.4625, -0.3091, 2.761), (0.4799, -0.3207, 2.801), (0.5049, -0.3374, 2.834), (-0.2096, -0.5061, 2.721), (-0.2457, -0.5931, 2.855), (-0.2129, -0.514, 2.761), (-0.2209, -0.5332, 2.801), (-0.2324, -0.561, 2.834), (-0.5373, 0.1069, 2.721), (-0.6296, 0.1252, 2.855), (-0.5456, 0.1085, 2.761), (-0.5661, 0.1126, 2.801), (-0.5956, 0.1185, 2.834), (0.4555, 0.3044, 2.721), (0.5338, 0.3566, 2.855), (0.4625, 0.3091, 2.761), (0.4799, 0.3207, 2.801), (0.5049, 0.3374, 2.834), (1.443e-07, 0.5478, 2.721), (1.345e-07, 0.6419, 2.855), (1.439e-07, 0.5563, 2.761), (1.417e-07, 0.5772, 2.801), (1.385e-07, 0.6072, 2.834), (0.3874, -0.3874, 2.721), (0.4539, -0.4539, 2.855), (0.3934, -0.3934, 2.761), (0.4081, -0.4081, 2.801), (0.4294, -0.4294, 2.834), (-0.3044, -0.4555, 2.721), (-0.3566, -0.5338, 2.855), (-0.3091, -0.4625, 2.761), (-0.3207, -0.4799, 2.801), (-0.3374, -0.5049, 2.834), (-0.5061, 0.2096, 2.721), (-0.5931, 0.2457, 2.855), (-0.514, 0.2129, 2.761), (-0.5332, 0.2209, 2.801), (-0.561, 0.2324, 2.834), (0.5061, 0.2096, 2.721), (0.5931, 0.2457, 2.855), (0.514, 0.2129, 2.761), (0.5332, 0.2209, 2.801), (0.561, 0.2324, 2.834), (0.3044, -0.4555, 2.721), (0.3566, -0.5338, 2.855), (0.3091, -0.4625, 2.761), (0.3207, -0.4799, 2.801), (0.3374, -0.5049, 2.834), (-0.3874, -0.3874, 2.721), (-0.4539, -0.4539, 2.855), (-0.3934, -0.3934, 2.761), (-0.4081, -0.4081, 2.801), (-0.4294, -0.4294, 2.834), (-0.4555, 0.3044, 2.721), (-0.5338, 0.3566, 2.855), (-0.4625, 0.3091, 2.761), (-0.4799, 0.3207, 2.801), (-0.5049, 0.3374, 2.834), (0.5373, 0.1069, 2.721), (0.6296, 0.1252, 2.855), (0.5456, 0.1085, 2.761), (0.5661, 0.1126, 2.801), (0.5956, 0.1185, 2.834), (0.2096, -0.5061, 2.721), (0.2457, -0.5931, 2.855), (0.2129, -0.514, 2.761), (0.2209, -0.5332, 2.801), (0.2324, -0.561, 2.834), (-0.4555, -0.3044, 2.721), (-0.5338, -0.3566, 2.855), (-0.4625, -0.3091, 2.761), (-0.4799, -0.3207, 2.801), (-0.5049, -0.3374, 2.834), (0.1136, 0.571, 1.559), (0.2228, 0.5378, 1.559), (-0.4116, 0.4116, 1.559), (-0.3234, 0.484, 1.559), (0.5821, 3.407e-07, 1.559), (0.571, -0.1136, 1.559), (0.1136, -0.571, 1.559), (-6.318e-08, -0.5821, 1.559), (-0.5378, -0.2228, 1.559), (-0.571, -0.1136, 1.559), (0.3234, 0.484, 1.559), (-0.2228, 0.5378, 1.559), (0.5378, -0.2228, 1.559), (-0.1136, -0.571, 1.559), (-0.5821, 8.589e-07, 1.559), (0.4116, 0.4116, 1.559), (-0.1136, 0.571, 1.559), (0.484, -0.3234, 1.559), (-0.2228, -0.5378, 1.559), (-0.571, 0.1136, 1.559), (0.484, 0.3234, 1.559), (1.265e-07, 0.5821, 1.559), (0.4116, -0.4116, 1.559), (-0.3234, -0.484, 1.559), (-0.5378, 0.2228, 1.559), (0.5378, 0.2228, 1.559), (0.3234, -0.484, 1.559), (-0.4116, -0.4116, 1.559), (-0.484, 0.3234, 1.559), (0.571, 0.1136, 1.559), (0.2228, -0.5378, 1.559), (-0.484, -0.3234, 1.559), (0.2701, 0.652, 1.016), (-0.3921, 0.5868, 1.016), (0.6921, -0.1377, 1.016), (-1.292e-07, -0.7057, 1.016), (-0.6921, -0.1377, 1.016), (0.3921, 0.5868, 1.016), (-0.2701, 0.652, 1.016), (0.652, -0.2701, 1.016), (-0.1377, -0.6921, 1.016), (-0.7057, 9.42e-07, 1.016), (0.499, 0.499, 1.016), (-0.1377, 0.6921, 1.016), (0.5868, -0.3921, 1.016), (-0.2701, -0.652, 1.016), (-0.6921, 0.1377, 1.016), (0.5868, 0.3921, 1.016), (1.007e-07, 0.7057, 1.016), (0.499, -0.499, 1.016), (-0.3921, -0.5868, 1.016), (-0.652, 0.2701, 1.016), (0.652, 0.2701, 1.016), (0.3921, -0.5868, 1.016), (-0.499, -0.499, 1.016), (-0.5868, 0.3921, 1.016), (0.6921, 0.1377, 1.016), (0.2701, -0.652, 1.016), (-0.5868, -0.3921, 1.016), (0.1377, 0.6921, 1.016), (-0.499, 0.499, 1.016), (0.7057, 3.138e-07, 1.016), (0.1377, -0.6921, 1.016), (-0.652, -0.2701, 1.016), (0.1048, 0.527, 2.145), (0.2056, 0.4964, 2.145), (-0.38, 0.38, 2.145), (-0.2985, 0.4468, 2.145), (0.5373, 3.505e-07, 2.145), (0.527, -0.1048, 2.145), (0.1048, -0.527, 2.145), (-3.652e-08, -0.5373, 2.145), (-0.4964, -0.2056, 2.145), (-0.527, -0.1048, 2.145), (0.2985, 0.4468, 2.145), (-0.2056, 0.4964, 2.145), (0.4964, -0.2056, 2.145), (-0.1048, -0.527, 2.145), (-0.5373, 8.288e-07, 2.145), (0.38, 0.38, 2.145), (-0.1048, 0.527, 2.145), (0.4468, -0.2985, 2.145), (-0.2056, -0.4964, 2.145), (-0.527, 0.1048, 2.145), (0.4468, 0.2985, 2.145), (1.386e-07, 0.5373, 2.145), (0.38, -0.38, 2.145), (-0.2985, -0.4468, 2.145), (-0.4964, 0.2056, 2.145), (0.4964, 0.2056, 2.145), (0.2985, -0.4468, 2.145), (-0.38, -0.38, 2.145), (-0.4468, 0.2985, 2.145), (0.527, 0.1048, 2.145), (0.2056, -0.4964, 2.145), (-0.4468, -0.2985, 2.145)], [], [(10, 9, 23, 24), (3, 2, 16, 17), (11, 10, 24, 25), (4, 3, 17, 18), (12, 11, 25, 26), (5, 4, 18, 19), (13, 12, 26, 27), (6, 5, 19, 20), (7, 6, 20, 21), (0, 420, 14), (8, 7, 21, 22), (1, 0, 14, 15), (9, 8, 22, 23), (2, 1, 15, 16), (23, 22, 36, 37), (16, 15, 29, 30), (24, 23, 37, 38), (17, 16, 30, 31), (25, 24, 38, 39), (18, 17, 31, 32), (26, 25, 39, 40), (19, 18, 32, 33), (27, 26, 40, 41), (20, 19, 33, 34), (21, 20, 34, 35), (14, 420, 28), (22, 21, 35, 36), (15, 14, 28, 29), (41, 40, 54, 55), (34, 33, 47, 48), (35, 34, 48, 49), (28, 420, 42), (36, 35, 49, 50), (29, 28, 42, 43), (37, 36, 50, 51), (30, 29, 43, 44), (38, 37, 51, 52), (31, 30, 44, 45), (39, 38, 52, 53), (32, 31, 45, 46), (40, 39, 53, 54), (33, 32, 46, 47), (44, 43, 57, 58), (52, 51, 65, 66), (45, 44, 58, 59), (53, 52, 66, 67), (46, 45, 59, 60), (54, 53, 67, 68), (47, 46, 60, 61), (55, 54, 68, 69), (48, 47, 61, 62), (49, 48, 62, 63), (42, 420, 56), (50, 49, 63, 64), (43, 42, 56, 57), (51, 50, 64, 65), (62, 61, 75, 76), (63, 62, 76, 77), (56, 420, 70), (64, 63, 77, 78), (57, 56, 70, 71), (65, 64, 78, 79), (58, 57, 71, 72), (66, 65, 79, 80), (59, 58, 72, 73), (67, 66, 80, 81), (60, 59, 73, 74), (68, 67, 81, 82), (61, 60, 74, 75), (69, 68, 82, 83), (80, 79, 93, 94), (73, 72, 86, 87), (81, 80, 94, 95), (74, 73, 87, 88), (82, 81, 95, 96), (75, 74, 88, 89), (83, 82, 96, 97), (76, 75, 89, 90), (77, 76, 90, 91), (70, 420, 84), (78, 77, 91, 92), (71, 70, 84, 85), (79, 78, 92, 93), (72, 71, 85, 86), (91, 90, 104, 105), (84, 420, 98), (92, 91, 105, 106), (85, 84, 98, 99), (93, 92, 106, 107), (86, 85, 99, 100), (94, 93, 107, 108), (87, 86, 100, 101), (95, 94, 108, 109), (88, 87, 101, 102), (96, 95, 109, 110), (89, 88, 102, 103), (97, 96, 110, 111), (90, 89, 103, 104), (101, 100, 114, 115), (109, 108, 122, 123), (102, 101, 115, 116), (110, 109, 123, 124), (103, 102, 116, 117), (111, 110, 124, 125), (104, 103, 117, 118), (105, 104, 118, 119), (98, 420, 112), (106, 105, 119, 120), (99, 98, 112, 113), (107, 106, 120, 121), (100, 99, 113, 114), (108, 107, 121, 122), (119, 118, 132, 133), (112, 420, 126), (120, 119, 133, 134), (113, 112, 126, 127), (121, 120, 134, 135), (114, 113, 127, 128), (122, 121, 135, 136), (115, 114, 128, 129), (123, 122, 136, 137), (116, 115, 129, 130), (124, 123, 137, 138), (117, 116, 130, 131), (125, 124, 138, 139), (118, 117, 131, 132), (137, 136, 150, 151), (130, 129, 143, 144), (138, 137, 151, 152), (131, 130, 144, 145), (139, 138, 152, 153), (132, 131, 145, 146), (133, 132, 146, 147), (126, 420, 140), (134, 133, 147, 148), (127, 126, 140, 141), (135, 134, 148, 149), (128, 127, 141, 142), (136, 135, 149, 150), (129, 128, 142, 143), (148, 147, 161, 162), (141, 140, 154, 155), (149, 148, 162, 163), (142, 141, 155, 156), (150, 149, 163, 164), (143, 142, 156, 157), (151, 150, 164, 165), (144, 143, 157, 158), (152, 151, 165, 166), (145, 144, 158, 159), (153, 152, 166, 167), (146, 145, 159, 160), (147, 146, 160, 161), (140, 420, 154), (166, 165, 179, 180), (159, 158, 172, 173), (167, 166, 180, 181), (160, 159, 173, 174), (161, 160, 174, 175), (154, 420, 168), (162, 161, 175, 176), (155, 154, 168, 169), (163, 162, 176, 177), (156, 155, 169, 170), (164, 163, 177, 178), (157, 156, 170, 171), (165, 164, 178, 179), (158, 157, 171, 172), (169, 168, 182, 183), (177, 176, 190, 191), (170, 169, 183, 184), (178, 177, 191, 192), (171, 170, 184, 185), (179, 178, 192, 193), (172, 171, 185, 186), (180, 179, 193, 194), (173, 172, 186, 187), (181, 180, 194, 195), (174, 173, 187, 188), (175, 174, 188, 189), (168, 420, 182), (176, 175, 189, 190), (187, 186, 200, 201), (195, 194, 208, 209), (188, 187, 201, 202), (189, 188, 202, 203), (182, 420, 196), (190, 189, 203, 204), (183, 182, 196, 197), (191, 190, 204, 205), (184, 183, 197, 198), (192, 191, 205, 206), (185, 184, 198, 199), (193, 192, 206, 207), (186, 185, 199, 200), (194, 193, 207, 208), (205, 204, 218, 219), (198, 197, 211, 212), (206, 205, 219, 220), (199, 198, 212, 213), (207, 206, 220, 221), (200, 199, 213, 214), (208, 207, 221, 222), (201, 200, 214, 215), (209, 208, 222, 223), (202, 201, 215, 216), (203, 202, 216, 217), (196, 420, 210), (204, 203, 217, 218), (197, 196, 210, 211), (223, 222, 236, 237), (216, 215, 229, 230), (217, 216, 230, 231), (210, 420, 224), (218, 217, 231, 232), (211, 210, 224, 225), (219, 218, 232, 233), (212, 211, 225, 226), (220, 219, 233, 234), (213, 212, 226, 227), (221, 220, 234, 235), (214, 213, 227, 228), (222, 221, 235, 236), (215, 214, 228, 229), (226, 225, 239, 240), (234, 233, 247, 248), (227, 226, 240, 241), (235, 234, 248, 249), (228, 227, 241, 242), (236, 235, 249, 250), (229, 228, 242, 243), (237, 236, 250, 251), (230, 229, 243, 244), (231, 230, 244, 245), (224, 420, 238), (232, 231, 245, 246), (225, 224, 238, 239), (233, 232, 246, 247), (244, 243, 257, 258), (245, 244, 258, 259), (238, 420, 252), (246, 245, 259, 260), (239, 238, 252, 253), (247, 246, 260, 261), (240, 239, 253, 254), (248, 247, 261, 262), (241, 240, 254, 255), (249, 248, 262, 263), (242, 241, 255, 256), (250, 249, 263, 264), (243, 242, 256, 257), (251, 250, 264, 265), (262, 261, 275, 276), (255, 254, 268, 269), (263, 262, 276, 277), (256, 255, 269, 270), (264, 263, 277, 278), (257, 256, 270, 271), (265, 264, 278, 279), (258, 257, 271, 272), (259, 258, 272, 273), (252, 420, 266), (260, 259, 273, 274), (253, 252, 266, 267), (261, 260, 274, 275), (254, 253, 267, 268), (273, 272, 286, 287), (266, 420, 280), (274, 273, 287, 288), (267, 266, 280, 281), (275, 274, 288, 289), (268, 267, 281, 282), (276, 275, 289, 290), (269, 268, 282, 283), (277, 276, 290, 291), (270, 269, 283, 284), (278, 277, 291, 292), (271, 270, 284, 285), (279, 278, 292, 293), (272, 271, 285, 286), (291, 290, 304, 305), (284, 283, 297, 298), (292, 291, 305, 306), (285, 284, 298, 299), (293, 292, 306, 307), (286, 285, 299, 300), (287, 286, 300, 301), (280, 420, 294), (288, 287, 301, 302), (281, 280, 294, 295), (289, 288, 302, 303), (282, 281, 295, 296), (290, 289, 303, 304), (283, 282, 296, 297), (294, 420, 308), (302, 301, 315, 316), (295, 294, 308, 309), (303, 302, 316, 317), (296, 295, 309, 310), (304, 303, 317, 318), (297, 296, 310, 311), (305, 304, 318, 319), (298, 297, 311, 312), (306, 305, 319, 320), (299, 298, 312, 313), (307, 306, 320, 321), (300, 299, 313, 314), (301, 300, 314, 315), (312, 311, 325, 326), (320, 319, 333, 334), (313, 312, 326, 327), (321, 320, 334, 335), (314, 313, 327, 328), (315, 314, 328, 329), (308, 420, 322), (316, 315, 329, 330), (309, 308, 322, 323), (317, 316, 330, 331), (310, 309, 323, 324), (318, 317, 331, 332), (311, 310, 324, 325), (319, 318, 332, 333), (330, 329, 343, 344), (323, 322, 336, 337), (331, 330, 344, 345), (324, 323, 337, 338), (332, 331, 345, 346), (325, 324, 338, 339), (333, 332, 346, 347), (326, 325, 339, 340), (334, 333, 347, 348), (327, 326, 340, 341), (335, 334, 348, 349), (328, 327, 341, 342), (329, 328, 342, 343), (322, 420, 336), (348, 347, 361, 362), (341, 340, 354, 355), (349, 348, 362, 363), (342, 341, 355, 356), (343, 342, 356, 357), (336, 420, 350), (344, 343, 357, 358), (337, 336, 350, 351), (345, 344, 358, 359), (338, 337, 351, 352), (346, 345, 359, 360), (339, 338, 352, 353), (347, 346, 360, 361), (340, 339, 353, 354), (351, 350, 364, 365), (359, 358, 372, 373), (352, 351, 365, 366), (360, 359, 373, 374), (353, 352, 366, 367), (361, 360, 374, 375), (354, 353, 367, 368), (362, 361, 375, 376), (355, 354, 368, 369), (363, 362, 376, 377), (356, 355, 369, 370), (357, 356, 370, 371), (350, 420, 364), (358, 357, 371, 372), (369, 368, 382, 383), (377, 376, 390, 391), (370, 369, 383, 384), (371, 370, 384, 385), (364, 420, 378), (372, 371, 385, 386), (365, 364, 378, 379), (373, 372, 386, 387), (366, 365, 379, 380), (374, 373, 387, 388), (367, 366, 380, 381), (375, 374, 388, 389), (368, 367, 381, 382), (376, 375, 389, 390), (387, 386, 400, 401), (380, 379, 393, 394), (388, 387, 401, 402), (381, 380, 394, 395), (389, 388, 402, 403), (382, 381, 395, 396), (390, 389, 403, 404), (383, 382, 396, 397), (391, 390, 404, 405), (384, 383, 397, 398), (385, 384, 398, 399), (378, 420, 392), (386, 385, 399, 400), (379, 378, 392, 393), (405, 404, 418, 419), (398, 397, 411, 412), (399, 398, 412, 413), (392, 420, 406), (400, 399, 413, 414), (393, 392, 406, 407), (401, 400, 414, 415), (394, 393, 407, 408), (402, 401, 415, 416), (395, 394, 408, 409), (403, 402, 416, 417), (396, 395, 409, 410), (404, 403, 417, 418), (397, 396, 410, 411), (416, 415, 430, 431), (409, 408, 423, 424), (417, 416, 431, 432), (410, 409, 424, 425), (418, 417, 432, 433), (411, 410, 425, 426), (419, 418, 433, 434), (412, 411, 426, 427), (413, 412, 427, 428), (406, 420, 421), (414, 413, 428, 429), (407, 406, 421, 422), (415, 414, 429, 430), (408, 407, 422, 423), (428, 427, 441, 442), (421, 420, 435), (429, 428, 442, 443), (422, 421, 435, 436), (430, 429, 443, 444), (423, 422, 436, 437), (431, 430, 444, 445), (424, 423, 437, 438), (432, 431, 445, 446), (425, 424, 438, 439), (433, 432, 446, 447), (426, 425, 439, 440), (434, 433, 447, 448), (427, 426, 440, 441), (438, 437, 2, 3), (446, 445, 10, 11), (439, 438, 3, 4), (447, 446, 11, 12), (440, 439, 4, 5), (448, 447, 12, 13), (441, 440, 5, 6), (442, 441, 6, 7), (435, 420, 0), (443, 442, 7, 8), (436, 435, 0, 1), (444, 443, 8, 9), (437, 436, 1, 2), (445, 444, 9, 10), (1119, 512, 450, 1025), (933, 1028, 1031, 936), (936, 1031, 1034, 939), (939, 1034, 1037, 942), (942, 1037, 1040, 945), (945, 1040, 1043, 948), (948, 1043, 1046, 951), (951, 1046, 1049, 954), (954, 1049, 1052, 957), (957, 1052, 1055, 960), (960, 1055, 1058, 963), (963, 1058, 1061, 966), (966, 1061, 1064, 969), (969, 1064, 1067, 972), (972, 1067, 1070, 975), (975, 1070, 1073, 978), (978, 1073, 1076, 981), (981, 1076, 1079, 984), (984, 1079, 1082, 987), (987, 1082, 1085, 990), (990, 1085, 1088, 993), (993, 1088, 1091, 996), (996, 1091, 1094, 999), (999, 1094, 1097, 1002), (1002, 1097, 1100, 1005), (1005, 1100, 1103, 1008), (1008, 1103, 1106, 1011), (1011, 1106, 1109, 1014), (1014, 1109, 1112, 1017), (1017, 1112, 1115, 1020), (1157, 1156, 1121, 1123), (1020, 1115, 1118, 1023), (929, 1026, 1028, 933), (449, 451, 453, 455, 457, 459, 461, 463, 465, 467, 469, 471, 473, 475, 477, 479, 481, 483, 485, 487, 489, 491, 493, 495, 497, 499, 501, 503, 505, 507, 509, 511), (545, 513, 514, 551), (449, 546, 550, 451), (799, 1022, 930, 705), (513, 706, 708, 514), (705, 930, 932, 709), (509, 695, 700, 511), (543, 795, 798, 544), (796, 1019, 1022, 799), (696, 543, 544, 701), (507, 690, 695, 509), (542, 792, 795, 543), (793, 1016, 1019, 796), (691, 542, 543, 696), (505, 685, 690, 507), (541, 789, 792, 542), (790, 1013, 1016, 793), (686, 541, 542, 691), (503, 680, 685, 505), (1116, 510, 512, 1119), (540, 786, 789, 541), (787, 1010, 1013, 790), (681, 540, 541, 686), (501, 675, 680, 503), (1113, 508, 510, 1116), (539, 783, 786, 540), (784, 1007, 1010, 787), (676, 539, 540, 681), (499, 670, 675, 501), (1110, 506, 508, 1113), (538, 780, 783, 539), (781, 1004, 1007, 784), (671, 538, 539, 676), (497, 665, 670, 499), (1107, 504, 506, 1110), (537, 777, 780, 538), (778, 1001, 1004, 781), (666, 537, 538, 671), (495, 660, 665, 497), (1104, 502, 504, 1107), (536, 774, 777, 537), (775, 998, 1001, 778), (661, 536, 537, 666), (493, 655, 660, 495), (1101, 500, 502, 1104), (535, 771, 774, 536), (772, 995, 998, 775), (656, 535, 536, 661), (491, 650, 655, 493), (1098, 498, 500, 1101), (534, 768, 771, 535), (769, 992, 995, 772), (651, 534, 535, 656), (489, 645, 650, 491), (1095, 496, 498, 1098), (533, 765, 768, 534), (766, 989, 992, 769), (646, 533, 534, 651), (487, 640, 645, 489), (1092, 494, 496, 1095), (532, 762, 765, 533), (763, 986, 989, 766), (641, 532, 533, 646), (485, 635, 640, 487), (1089, 492, 494, 1092), (531, 759, 762, 532), (760, 983, 986, 763), (636, 531, 532, 641), (483, 630, 635, 485), (1086, 490, 492, 1089), (530, 756, 759, 531), (757, 980, 983, 760), (631, 530, 531, 636), (481, 625, 630, 483), (1083, 488, 490, 1086), (529, 753, 756, 530), (754, 977, 980, 757), (626, 529, 530, 631), (479, 620, 625, 481), (1080, 486, 488, 1083), (528, 750, 753, 529), (751, 974, 977, 754), (621, 528, 529, 626), (477, 615, 620, 479), (1077, 484, 486, 1080), (527, 747, 750, 528), (748, 971, 974, 751), (616, 527, 528, 621), (475, 610, 615, 477), (1074, 482, 484, 1077), (526, 744, 747, 527), (745, 968, 971, 748), (611, 526, 527, 616), (473, 605, 610, 475), (1071, 480, 482, 1074), (525, 741, 744, 526), (742, 965, 968, 745), (606, 525, 526, 611), (471, 600, 605, 473), (1068, 478, 480, 1071), (524, 738, 741, 525), (739, 962, 965, 742), (601, 524, 525, 606), (469, 595, 600, 471), (1065, 476, 478, 1068), (523, 735, 738, 524), (736, 959, 962, 739), (596, 523, 524, 601), (467, 590, 595, 469), (1062, 474, 476, 1065), (522, 732, 735, 523), (733, 956, 959, 736), (591, 522, 523, 596), (465, 585, 590, 467), (1059, 472, 474, 1062), (521, 729, 732, 522), (730, 953, 956, 733), (586, 521, 522, 591), (463, 580, 585, 465), (1056, 470, 472, 1059), (520, 726, 729, 521), (727, 950, 953, 730), (581, 520, 521, 586), (461, 575, 580, 463), (1053, 468, 470, 1056), (519, 723, 726, 520), (724, 947, 950, 727), (576, 519, 520, 581), (459, 570, 575, 461), (1050, 466, 468, 1053), (518, 720, 723, 519), (721, 944, 947, 724), (571, 518, 519, 576), (457, 565, 570, 459), (1047, 464, 466, 1050), (517, 717, 720, 518), (718, 941, 944, 721), (566, 517, 518, 571), (455, 560, 565, 457), (1044, 462, 464, 1047), (516, 714, 717, 517), (715, 938, 941, 718), (561, 516, 517, 566), (453, 555, 560, 455), (1041, 460, 462, 1044), (515, 711, 714, 516), (712, 935, 938, 715), (556, 515, 516, 561), (451, 550, 555, 453), (1038, 458, 460, 1041), (514, 708, 711, 515), (709, 932, 935, 712), (551, 514, 515, 556), (701, 544, 513, 545), (1035, 456, 458, 1038), (1032, 454, 456, 1035), (1029, 452, 454, 1032), (701, 545, 547, 704), (704, 547, 548, 703), (703, 548, 549, 702), (702, 549, 546, 700), (696, 701, 704, 699), (699, 704, 703, 698), (698, 703, 702, 697), (697, 702, 700, 695), (691, 696, 699, 694), (694, 699, 698, 693), (693, 698, 697, 692), (692, 697, 695, 690), (686, 691, 694, 689), (689, 694, 693, 688), (688, 693, 692, 687), (687, 692, 690, 685), (681, 686, 689, 684), (684, 689, 688, 683), (683, 688, 687, 682), (682, 687, 685, 680), (676, 681, 684, 679), (679, 684, 683, 678), (678, 683, 682, 677), (677, 682, 680, 675), (671, 676, 679, 674), (674, 679, 678, 673), (673, 678, 677, 672), (672, 677, 675, 670), (666, 671, 674, 669), (669, 674, 673, 668), (668, 673, 672, 667), (667, 672, 670, 665), (661, 666, 669, 664), (664, 669, 668, 663), (663, 668, 667, 662), (662, 667, 665, 660), (656, 661, 664, 659), (659, 664, 663, 658), (658, 663, 662, 657), (657, 662, 660, 655), (651, 656, 659, 654), (654, 659, 658, 653), (653, 658, 657, 652), (652, 657, 655, 650), (646, 651, 654, 649), (649, 654, 653, 648), (648, 653, 652, 647), (647, 652, 650, 645), (641, 646, 649, 644), (644, 649, 648, 643), (643, 648, 647, 642), (642, 647, 645, 640), (636, 641, 644, 639), (639, 644, 643, 638), (638, 643, 642, 637), (637, 642, 640, 635), (631, 636, 639, 634), (634, 639, 638, 633), (633, 638, 637, 632), (632, 637, 635, 630), (626, 631, 634, 629), (629, 634, 633, 628), (628, 633, 632, 627), (627, 632, 630, 625), (621, 626, 629, 624), (624, 629, 628, 623), (623, 628, 627, 622), (622, 627, 625, 620), (616, 621, 624, 619), (619, 624, 623, 618), (618, 623, 622, 617), (617, 622, 620, 615), (611, 616, 619, 614), (614, 619, 618, 613), (613, 618, 617, 612), (612, 617, 615, 610), (606, 611, 614, 609), (609, 614, 613, 608), (608, 613, 612, 607), (607, 612, 610, 605), (601, 606, 609, 604), (604, 609, 608, 603), (603, 608, 607, 602), (602, 607, 605, 600), (596, 601, 604, 599), (599, 604, 603, 598), (598, 603, 602, 597), (597, 602, 600, 595), (591, 596, 599, 594), (594, 599, 598, 593), (593, 598, 597, 592), (592, 597, 595, 590), (586, 591, 594, 589), (589, 594, 593, 588), (588, 593, 592, 587), (587, 592, 590, 585), (581, 586, 589, 584), (584, 589, 588, 583), (583, 588, 587, 582), (582, 587, 585, 580), (576, 581, 584, 579), (579, 584, 583, 578), (578, 583, 582, 577), (577, 582, 580, 575), (571, 576, 579, 574), (574, 579, 578, 573), (573, 578, 577, 572), (572, 577, 575, 570), (566, 571, 574, 569), (569, 574, 573, 568), (568, 573, 572, 567), (567, 572, 570, 565), (561, 566, 569, 564), (564, 569, 568, 563), (563, 568, 567, 562), (562, 567, 565, 560), (556, 561, 564, 559), (559, 564, 563, 558), (558, 563, 562, 557), (557, 562, 560, 555), (551, 556, 559, 554), (554, 559, 558, 553), (553, 558, 557, 552), (552, 557, 555, 550), (545, 551, 554, 547), (547, 554, 553, 548), (548, 553, 552, 549), (549, 552, 550, 546), (511, 700, 546, 449), (799, 705, 707, 800), (925, 802, 706, 798), (802, 805, 708, 706), (796, 799, 800, 797), (921, 925, 798, 795), (793, 796, 797, 794), (917, 921, 795, 792), (797, 800, 926, 922), (790, 793, 794, 791), (913, 917, 792, 789), (794, 797, 922, 918), (787, 790, 791, 788), (909, 913, 789, 786), (791, 794, 918, 914), (784, 787, 788, 785), (905, 909, 786, 783), (788, 791, 914, 910), (781, 784, 785, 782), (901, 905, 783, 780), (785, 788, 910, 906), (778, 781, 782, 779), (897, 901, 780, 777), (782, 785, 906, 902), (775, 778, 779, 776), (893, 897, 777, 774), (779, 782, 902, 898), (772, 775, 776, 773), (889, 893, 774, 771), (776, 779, 898, 894), (769, 772, 773, 770), (885, 889, 771, 768), (773, 776, 894, 890), (766, 769, 770, 767), (881, 885, 768, 765), (770, 773, 890, 886), (763, 766, 767, 764), (877, 881, 765, 762), (767, 770, 886, 882), (760, 763, 764, 761), (873, 877, 762, 759), (764, 767, 882, 878), (757, 760, 761, 758), (869, 873, 759, 756), (761, 764, 878, 874), (754, 757, 758, 755), (865, 869, 756, 753), (758, 761, 874, 870), (751, 754, 755, 752), (861, 865, 753, 750), (755, 758, 870, 866), (748, 751, 752, 749), (857, 861, 750, 747), (752, 755, 866, 862), (745, 748, 749, 746), (853, 857, 747, 744), (749, 752, 862, 858), (742, 745, 746, 743), (849, 853, 744, 741), (746, 749, 858, 854), (739, 742, 743, 740), (845, 849, 741, 738), (743, 746, 854, 850), (736, 739, 740, 737), (841, 845, 738, 735), (740, 743, 850, 846), (733, 736, 737, 734), (837, 841, 735, 732), (737, 740, 846, 842), (730, 733, 734, 731), (833, 837, 732, 729), (734, 737, 842, 838), (727, 730, 731, 728), (829, 833, 729, 726), (731, 734, 838, 834), (724, 727, 728, 725), (825, 829, 726, 723), (728, 731, 834, 830), (721, 724, 725, 722), (821, 825, 723, 720), (725, 728, 830, 826), (718, 721, 722, 719), (817, 821, 720, 717), (722, 725, 826, 822), (715, 718, 719, 716), (813, 817, 717, 714), (719, 722, 822, 818), (712, 715, 716, 713), (809, 813, 714, 711), (716, 719, 818, 814), (709, 712, 713, 710), (805, 809, 711, 708), (713, 716, 814, 810), (705, 709, 710, 707), (800, 707, 801, 926), (710, 713, 810, 806), (544, 798, 706, 513), (802, 925, 927, 804), (804, 927, 928, 803), (803, 928, 926, 801), (925, 921, 923, 927), (927, 923, 924, 928), (928, 924, 922, 926), (921, 917, 919, 923), (923, 919, 920, 924), (924, 920, 918, 922), (917, 913, 915, 919), (919, 915, 916, 920), (920, 916, 914, 918), (913, 909, 911, 915), (915, 911, 912, 916), (916, 912, 910, 914), (909, 905, 907, 911), (911, 907, 908, 912), (912, 908, 906, 910), (905, 901, 903, 907), (907, 903, 904, 908), (908, 904, 902, 906), (901, 897, 899, 903), (903, 899, 900, 904), (904, 900, 898, 902), (897, 893, 895, 899), (899, 895, 896, 900), (900, 896, 894, 898), (893, 889, 891, 895), (895, 891, 892, 896), (896, 892, 890, 894), (889, 885, 887, 891), (891, 887, 888, 892), (892, 888, 886, 890), (885, 881, 883, 887), (887, 883, 884, 888), (888, 884, 882, 886), (881, 877, 879, 883), (883, 879, 880, 884), (884, 880, 878, 882), (877, 873, 875, 879), (879, 875, 876, 880), (880, 876, 874, 878), (873, 869, 871, 875), (875, 871, 872, 876), (876, 872, 870, 874), (869, 865, 867, 871), (871, 867, 868, 872), (872, 868, 866, 870), (865, 861, 863, 867), (867, 863, 864, 868), (868, 864, 862, 866), (861, 857, 859, 863), (863, 859, 860, 864), (864, 860, 858, 862), (857, 853, 855, 859), (859, 855, 856, 860), (860, 856, 854, 858), (853, 849, 851, 855), (855, 851, 852, 856), (856, 852, 850, 854), (849, 845, 847, 851), (851, 847, 848, 852), (852, 848, 846, 850), (845, 841, 843, 847), (847, 843, 844, 848), (848, 844, 842, 846), (841, 837, 839, 843), (843, 839, 840, 844), (844, 840, 838, 842), (837, 833, 835, 839), (839, 835, 836, 840), (840, 836, 834, 838), (833, 829, 831, 835), (835, 831, 832, 836), (836, 832, 830, 834), (829, 825, 827, 831), (831, 827, 828, 832), (832, 828, 826, 830), (825, 821, 823, 827), (827, 823, 824, 828), (828, 824, 822, 826), (821, 817, 819, 823), (823, 819, 820, 824), (824, 820, 818, 822), (817, 813, 815, 819), (819, 815, 816, 820), (820, 816, 814, 818), (813, 809, 811, 815), (815, 811, 812, 816), (816, 812, 810, 814), (809, 805, 807, 811), (811, 807, 808, 812), (812, 808, 806, 810), (805, 802, 804, 807), (807, 804, 803, 808), (808, 803, 801, 806), (707, 710, 806, 801), (1023, 929, 931, 1024), (1024, 931, 930, 1022), (1020, 1023, 1024, 1021), (1021, 1024, 1022, 1019), (1017, 1020, 1021, 1018), (1018, 1021, 1019, 1016), (1014, 1017, 1018, 1015), (1015, 1018, 1016, 1013), (1011, 1014, 1015, 1012), (1012, 1015, 1013, 1010), (1008, 1011, 1012, 1009), (1009, 1012, 1010, 1007), (1005, 1008, 1009, 1006), (1006, 1009, 1007, 1004), (1002, 1005, 1006, 1003), (1003, 1006, 1004, 1001), (999, 1002, 1003, 1000), (1000, 1003, 1001, 998), (996, 999, 1000, 997), (997, 1000, 998, 995), (993, 996, 997, 994), (994, 997, 995, 992), (990, 993, 994, 991), (991, 994, 992, 989), (987, 990, 991, 988), (988, 991, 989, 986), (984, 987, 988, 985), (985, 988, 986, 983), (981, 984, 985, 982), (982, 985, 983, 980), (978, 981, 982, 979), (979, 982, 980, 977), (975, 978, 979, 976), (976, 979, 977, 974), (972, 975, 976, 973), (973, 976, 974, 971), (969, 972, 973, 970), (970, 973, 971, 968), (966, 969, 970, 967), (967, 970, 968, 965), (963, 966, 967, 964), (964, 967, 965, 962), (960, 963, 964, 961), (961, 964, 962, 959), (957, 960, 961, 958), (958, 961, 959, 956), (954, 957, 958, 955), (955, 958, 956, 953), (951, 954, 955, 952), (952, 955, 953, 950), (948, 951, 952, 949), (949, 952, 950, 947), (945, 948, 949, 946), (946, 949, 947, 944), (942, 945, 946, 943), (943, 946, 944, 941), (939, 942, 943, 940), (940, 943, 941, 938), (936, 939, 940, 937), (937, 940, 938, 935), (933, 936, 937, 934), (934, 937, 935, 932), (929, 933, 934, 931), (931, 934, 932, 930), (1023, 1118, 1026, 929), (1119, 1025, 1027, 1120), (1120, 1027, 1026, 1118), (1116, 1119, 1120, 1117), (1117, 1120, 1118, 1115), (1113, 1116, 1117, 1114), (1114, 1117, 1115, 1112), (1110, 1113, 1114, 1111), (1111, 1114, 1112, 1109), (1107, 1110, 1111, 1108), (1108, 1111, 1109, 1106), (1104, 1107, 1108, 1105), (1105, 1108, 1106, 1103), (1101, 1104, 1105, 1102), (1102, 1105, 1103, 1100), (1098, 1101, 1102, 1099), (1099, 1102, 1100, 1097), (1095, 1098, 1099, 1096), (1096, 1099, 1097, 1094), (1092, 1095, 1096, 1093), (1093, 1096, 1094, 1091), (1089, 1092, 1093, 1090), (1090, 1093, 1091, 1088), (1086, 1089, 1090, 1087), (1087, 1090, 1088, 1085), (1083, 1086, 1087, 1084), (1084, 1087, 1085, 1082), (1080, 1083, 1084, 1081), (1081, 1084, 1082, 1079), (1077, 1080, 1081, 1078), (1078, 1081, 1079, 1076), (1074, 1077, 1078, 1075), (1075, 1078, 1076, 1073), (1071, 1074, 1075, 1072), (1072, 1075, 1073, 1070), (1068, 1071, 1072, 1069), (1069, 1072, 1070, 1067), (1065, 1068, 1069, 1066), (1066, 1069, 1067, 1064), (1062, 1065, 1066, 1063), (1063, 1066, 1064, 1061), (1059, 1062, 1063, 1060), (1060, 1063, 1061, 1058), (1056, 1059, 1060, 1057), (1057, 1060, 1058, 1055), (1053, 1056, 1057, 1054), (1054, 1057, 1055, 1052), (1050, 1053, 1054, 1051), (1051, 1054, 1052, 1049), (1047, 1050, 1051, 1048), (1048, 1051, 1049, 1046), (1044, 1047, 1048, 1045), (1045, 1048, 1046, 1043), (1041, 1044, 1045, 1042), (1042, 1045, 1043, 1040), (1038, 1041, 1042, 1039), (1039, 1042, 1040, 1037), (1035, 1038, 1039, 1036), (1036, 1039, 1037, 1034), (1032, 1035, 1036, 1033), (1033, 1036, 1034, 1031), (1029, 1032, 1033, 1030), (1030, 1033, 1031, 1028), (1025, 1029, 1030, 1027), (1027, 1030, 1028, 1026), (1025, 450, 452, 1029), (1121, 1122, 1152, 1151, 1150, 1149, 1148, 1147, 1146, 1145, 1144, 1143, 1142, 1141, 1140, 1139, 1138, 1137, 1136, 1135, 1134, 1133, 1132, 1131, 1130, 1129, 1128, 1127, 1126, 1125, 1124, 1123), (1165, 1164, 1149, 1150), (1173, 1172, 1129, 1130), (1181, 1180, 1136, 1137), (1189, 1188, 1143, 1144), (1193, 1157, 1123, 1124), (1197, 1165, 1150, 1151), (1201, 1173, 1130, 1131), (1205, 1181, 1137, 1138), (1209, 1189, 1144, 1145), (1213, 1193, 1124, 1125), (1217, 1197, 1151, 1152), (1221, 1201, 1131, 1132), (1225, 1205, 1138, 1139), (1229, 1209, 1145, 1146), (1233, 1213, 1125, 1126), (1237, 1217, 1152, 1122), (1241, 1221, 1132, 1133), (1245, 1225, 1139, 1140), (1249, 1229, 1146, 1147), (1253, 1233, 1126, 1127), (1257, 1241, 1133, 1134), (1261, 1245, 1140, 1141), (1265, 1249, 1147, 1148), (1269, 1253, 1127, 1128), (1273, 1257, 1134, 1135), (1277, 1261, 1141, 1142), (1156, 1237, 1122, 1121), (1164, 1265, 1148, 1149), (1172, 1269, 1128, 1129), (1180, 1273, 1135, 1136), (1188, 1277, 1142, 1143), (1728, 1723, 1280, 1185), (1673, 1696, 1279, 1186), (1737, 1760, 1278, 1187), (1545, 1661, 1498, 1338), (1345, 1337, 1188, 1189), (1210, 1190, 1550, 1575), (1727, 1722, 1276, 1177), (1671, 1695, 1275, 1178), (1735, 1759, 1274, 1179), (1535, 1656, 1491, 1324), (1331, 1323, 1180, 1181), (1206, 1182, 1540, 1570), (1726, 1721, 1272, 1169), (1669, 1694, 1271, 1170), (1733, 1758, 1270, 1171), (1525, 1651, 1484, 1310), (1317, 1309, 1172, 1173), (1202, 1174, 1530, 1565), (1725, 1720, 1268, 1161), (1667, 1693, 1267, 1162), (1731, 1757, 1266, 1163), (1515, 1646, 1477, 1296), (1303, 1295, 1164, 1165), (1198, 1166, 1520, 1560), (1724, 1713, 1240, 1153), (1665, 1686, 1239, 1154), (1729, 1750, 1238, 1155), (1505, 1611, 1428, 1282), (1289, 1281, 1156, 1157), (1194, 1158, 1510, 1555), (1723, 1719, 1264, 1280), (1696, 1692, 1263, 1279), (1760, 1756, 1262, 1278), (1661, 1641, 1470, 1498), (1722, 1718, 1260, 1276), (1695, 1691, 1259, 1275), (1759, 1755, 1258, 1274), (1656, 1636, 1463, 1491), (1499, 1471, 1261, 1277), (1278, 1262, 1640, 1660), (1721, 1717, 1256, 1272), (1694, 1690, 1255, 1271), (1758, 1754, 1254, 1270), (1651, 1631, 1456, 1484), (1492, 1464, 1257, 1273), (1274, 1258, 1635, 1655), (1720, 1716, 1252, 1268), (1693, 1689, 1251, 1267), (1757, 1753, 1250, 1266), (1646, 1626, 1449, 1477), (1485, 1457, 1253, 1269), (1270, 1254, 1630, 1650), (1719, 1715, 1248, 1264), (1692, 1688, 1247, 1263), (1756, 1752, 1246, 1262), (1641, 1621, 1442, 1470), (1478, 1450, 1249, 1265), (1266, 1250, 1625, 1645), (1718, 1714, 1244, 1260), (1691, 1687, 1243, 1259), (1755, 1751, 1242, 1258), (1636, 1616, 1435, 1463), (1471, 1443, 1245, 1261), (1262, 1246, 1620, 1640), (1717, 1712, 1236, 1256), (1690, 1685, 1235, 1255), (1754, 1749, 1234, 1254), (1631, 1606, 1421, 1456), (1464, 1436, 1241, 1257), (1258, 1242, 1615, 1635), (1716, 1711, 1232, 1252), (1689, 1684, 1231, 1251), (1753, 1748, 1230, 1250), (1626, 1601, 1414, 1449), (1457, 1422, 1233, 1253), (1254, 1234, 1605, 1630), (1715, 1710, 1228, 1248), (1688, 1683, 1227, 1247), (1752, 1747, 1226, 1246), (1621, 1596, 1407, 1442), (1450, 1415, 1229, 1249), (1250, 1230, 1600, 1625), (1714, 1709, 1224, 1244), (1687, 1682, 1223, 1243), (1751, 1746, 1222, 1242), (1616, 1591, 1400, 1435), (1443, 1408, 1225, 1245), (1246, 1226, 1595, 1620), (1713, 1708, 1220, 1240), (1686, 1681, 1219, 1239), (1750, 1745, 1218, 1238), (1611, 1586, 1393, 1428), (1436, 1401, 1221, 1241), (1242, 1222, 1590, 1615), (1712, 1707, 1216, 1236), (1685, 1680, 1215, 1235), (1749, 1744, 1214, 1234), (1606, 1581, 1386, 1421), (1429, 1394, 1217, 1237), (1238, 1218, 1585, 1610), (1711, 1706, 1212, 1232), (1684, 1679, 1211, 1231), (1748, 1743, 1210, 1230), (1601, 1576, 1379, 1414), (1422, 1387, 1213, 1233), (1234, 1214, 1580, 1605), (1710, 1705, 1208, 1228), (1683, 1678, 1207, 1227), (1747, 1742, 1206, 1226), (1596, 1571, 1372, 1407), (1415, 1380, 1209, 1229), (1230, 1210, 1575, 1600), (1709, 1704, 1204, 1224), (1682, 1677, 1203, 1223), (1746, 1741, 1202, 1222), (1591, 1566, 1365, 1400), (1408, 1373, 1205, 1225), (1226, 1206, 1570, 1595), (1708, 1703, 1200, 1220), (1681, 1676, 1199, 1219), (1745, 1740, 1198, 1218), (1586, 1561, 1358, 1393), (1401, 1366, 1201, 1221), (1222, 1202, 1565, 1590), (1707, 1702, 1196, 1216), (1680, 1675, 1195, 1215), (1744, 1739, 1194, 1214), (1581, 1556, 1351, 1386), (1394, 1359, 1197, 1217), (1218, 1198, 1560, 1585), (1706, 1701, 1192, 1212), (1679, 1674, 1191, 1211), (1743, 1738, 1190, 1210), (1576, 1551, 1344, 1379), (1387, 1352, 1193, 1213), (1214, 1194, 1555, 1580), (1705, 1700, 1184, 1208), (1678, 1672, 1183, 1207), (1742, 1736, 1182, 1206), (1571, 1541, 1330, 1372), (1190, 1187, 1546, 1550), (1187, 1278, 1660, 1546), (1704, 1699, 1176, 1204), (1677, 1670, 1175, 1203), (1741, 1734, 1174, 1202), (1566, 1531, 1316, 1365), (1182, 1179, 1536, 1540), (1179, 1274, 1655, 1536), (1703, 1698, 1168, 1200), (1676, 1668, 1167, 1199), (1740, 1732, 1166, 1198), (1561, 1521, 1302, 1358), (1174, 1171, 1526, 1530), (1171, 1270, 1650, 1526), (1702, 1697, 1160, 1196), (1675, 1666, 1159, 1195), (1739, 1730, 1158, 1194), (1556, 1511, 1288, 1351), (1166, 1163, 1516, 1520), (1163, 1266, 1645, 1516), (1701, 1728, 1185, 1192), (1674, 1673, 1186, 1191), (1738, 1737, 1187, 1190), (1551, 1545, 1338, 1344), (1380, 1345, 1189, 1209), (1337, 1499, 1277, 1188), (1700, 1727, 1177, 1184), (1672, 1671, 1178, 1183), (1736, 1735, 1179, 1182), (1541, 1535, 1324, 1330), (1373, 1331, 1181, 1205), (1323, 1492, 1273, 1180), (1699, 1726, 1169, 1176), (1670, 1669, 1170, 1175), (1734, 1733, 1171, 1174), (1531, 1525, 1310, 1316), (1366, 1317, 1173, 1201), (1309, 1485, 1269, 1172), (1698, 1725, 1161, 1168), (1668, 1667, 1162, 1167), (1732, 1731, 1163, 1166), (1521, 1515, 1296, 1302), (1359, 1303, 1165, 1197), (1295, 1478, 1265, 1164), (1697, 1724, 1153, 1160), (1666, 1665, 1154, 1159), (1730, 1729, 1155, 1158), (1511, 1505, 1282, 1288), (1352, 1289, 1157, 1193), (1281, 1429, 1237, 1156), (1499, 1337, 1339, 1504), (1504, 1339, 1340, 1503), (1503, 1340, 1341, 1502), (1502, 1341, 1342, 1501), (1501, 1342, 1343, 1500), (1500, 1343, 1338, 1498), (1492, 1323, 1325, 1497), (1497, 1325, 1326, 1496), (1496, 1326, 1327, 1495), (1495, 1327, 1328, 1494), (1494, 1328, 1329, 1493), (1493, 1329, 1324, 1491), (1485, 1309, 1311, 1490), (1490, 1311, 1312, 1489), (1489, 1312, 1313, 1488), (1488, 1313, 1314, 1487), (1487, 1314, 1315, 1486), (1486, 1315, 1310, 1484), (1478, 1295, 1297, 1483), (1483, 1297, 1298, 1482), (1482, 1298, 1299, 1481), (1481, 1299, 1300, 1480), (1480, 1300, 1301, 1479), (1479, 1301, 1296, 1477), (1429, 1281, 1283, 1434), (1434, 1283, 1284, 1433), (1433, 1284, 1285, 1432), (1432, 1285, 1286, 1431), (1431, 1286, 1287, 1430), (1430, 1287, 1282, 1428), (1471, 1499, 1504, 1476), (1476, 1504, 1503, 1475), (1475, 1503, 1502, 1474), (1474, 1502, 1501, 1473), (1473, 1501, 1500, 1472), (1472, 1500, 1498, 1470), (1464, 1492, 1497, 1469), (1469, 1497, 1496, 1468), (1468, 1496, 1495, 1467), (1467, 1495, 1494, 1466), (1466, 1494, 1493, 1465), (1465, 1493, 1491, 1463), (1457, 1485, 1490, 1462), (1462, 1490, 1489, 1461), (1461, 1489, 1488, 1460), (1460, 1488, 1487, 1459), (1459, 1487, 1486, 1458), (1458, 1486, 1484, 1456), (1450, 1478, 1483, 1455), (1455, 1483, 1482, 1454), (1454, 1482, 1481, 1453), (1453, 1481, 1480, 1452), (1452, 1480, 1479, 1451), (1451, 1479, 1477, 1449), (1443, 1471, 1476, 1448), (1448, 1476, 1475, 1447), (1447, 1475, 1474, 1446), (1446, 1474, 1473, 1445), (1445, 1473, 1472, 1444), (1444, 1472, 1470, 1442), (1436, 1464, 1469, 1441), (1441, 1469, 1468, 1440), (1440, 1468, 1467, 1439), (1439, 1467, 1466, 1438), (1438, 1466, 1465, 1437), (1437, 1465, 1463, 1435), (1422, 1457, 1462, 1427), (1427, 1462, 1461, 1426), (1426, 1461, 1460, 1425), (1425, 1460, 1459, 1424), (1424, 1459, 1458, 1423), (1423, 1458, 1456, 1421), (1415, 1450, 1455, 1420), (1420, 1455, 1454, 1419), (1419, 1454, 1453, 1418), (1418, 1453, 1452, 1417), (1417, 1452, 1451, 1416), (1416, 1451, 1449, 1414), (1408, 1443, 1448, 1413), (1413, 1448, 1447, 1412), (1412, 1447, 1446, 1411), (1411, 1446, 1445, 1410), (1410, 1445, 1444, 1409), (1409, 1444, 1442, 1407), (1401, 1436, 1441, 1406), (1406, 1441, 1440, 1405), (1405, 1440, 1439, 1404), (1404, 1439, 1438, 1403), (1403, 1438, 1437, 1402), (1402, 1437, 1435, 1400), (1394, 1429, 1434, 1399), (1399, 1434, 1433, 1398), (1398, 1433, 1432, 1397), (1397, 1432, 1431, 1396), (1396, 1431, 1430, 1395), (1395, 1430, 1428, 1393), (1387, 1422, 1427, 1392), (1392, 1427, 1426, 1391), (1391, 1426, 1425, 1390), (1390, 1425, 1424, 1389), (1389, 1424, 1423, 1388), (1388, 1423, 1421, 1386), (1380, 1415, 1420, 1385), (1385, 1420, 1419, 1384), (1384, 1419, 1418, 1383), (1383, 1418, 1417, 1382), (1382, 1417, 1416, 1381), (1381, 1416, 1414, 1379), (1373, 1408, 1413, 1378), (1378, 1413, 1412, 1377), (1377, 1412, 1411, 1376), (1376, 1411, 1410, 1375), (1375, 1410, 1409, 1374), (1374, 1409, 1407, 1372), (1366, 1401, 1406, 1371), (1371, 1406, 1405, 1370), (1370, 1405, 1404, 1369), (1369, 1404, 1403, 1368), (1368, 1403, 1402, 1367), (1367, 1402, 1400, 1365), (1359, 1394, 1399, 1364), (1364, 1399, 1398, 1363), (1363, 1398, 1397, 1362), (1362, 1397, 1396, 1361), (1361, 1396, 1395, 1360), (1360, 1395, 1393, 1358), (1352, 1387, 1392, 1357), (1357, 1392, 1391, 1356), (1356, 1391, 1390, 1355), (1355, 1390, 1389, 1354), (1354, 1389, 1388, 1353), (1353, 1388, 1386, 1351), (1345, 1380, 1385, 1350), (1350, 1385, 1384, 1349), (1349, 1384, 1383, 1348), (1348, 1383, 1382, 1347), (1347, 1382, 1381, 1346), (1346, 1381, 1379, 1344), (1331, 1373, 1378, 1336), (1336, 1378, 1377, 1335), (1335, 1377, 1376, 1334), (1334, 1376, 1375, 1333), (1333, 1375, 1374, 1332), (1332, 1374, 1372, 1330), (1317, 1366, 1371, 1322), (1322, 1371, 1370, 1321), (1321, 1370, 1369, 1320), (1320, 1369, 1368, 1319), (1319, 1368, 1367, 1318), (1318, 1367, 1365, 1316), (1303, 1359, 1364, 1308), (1308, 1364, 1363, 1307), (1307, 1363, 1362, 1306), (1306, 1362, 1361, 1305), (1305, 1361, 1360, 1304), (1304, 1360, 1358, 1302), (1289, 1352, 1357, 1294), (1294, 1357, 1356, 1293), (1293, 1356, 1355, 1292), (1292, 1355, 1354, 1291), (1291, 1354, 1353, 1290), (1290, 1353, 1351, 1288), (1337, 1345, 1350, 1339), (1339, 1350, 1349, 1340), (1340, 1349, 1348, 1341), (1341, 1348, 1347, 1342), (1342, 1347, 1346, 1343), (1343, 1346, 1344, 1338), (1323, 1331, 1336, 1325), (1325, 1336, 1335, 1326), (1326, 1335, 1334, 1327), (1327, 1334, 1333, 1328), (1328, 1333, 1332, 1329), (1329, 1332, 1330, 1324), (1309, 1317, 1322, 1311), (1311, 1322, 1321, 1312), (1312, 1321, 1320, 1313), (1313, 1320, 1319, 1314), (1314, 1319, 1318, 1315), (1315, 1318, 1316, 1310), (1295, 1303, 1308, 1297), (1297, 1308, 1307, 1298), (1298, 1307, 1306, 1299), (1299, 1306, 1305, 1300), (1300, 1305, 1304, 1301), (1301, 1304, 1302, 1296), (1281, 1289, 1294, 1283), (1283, 1294, 1293, 1284), (1284, 1293, 1292, 1285), (1285, 1292, 1291, 1286), (1286, 1291, 1290, 1287), (1287, 1290, 1288, 1282), (1158, 1155, 1506, 1510), (1661, 1545, 1547, 1664), (1664, 1547, 1548, 1663), (1663, 1548, 1549, 1662), (1662, 1549, 1546, 1660), (1656, 1535, 1537, 1659), (1659, 1537, 1538, 1658), (1658, 1538, 1539, 1657), (1657, 1539, 1536, 1655), (1651, 1525, 1527, 1654), (1654, 1527, 1528, 1653), (1653, 1528, 1529, 1652), (1652, 1529, 1526, 1650), (1646, 1515, 1517, 1649), (1649, 1517, 1518, 1648), (1648, 1518, 1519, 1647), (1647, 1519, 1516, 1645), (1611, 1505, 1507, 1614), (1614, 1507, 1508, 1613), (1613, 1508, 1509, 1612), (1612, 1509, 1506, 1610), (1641, 1661, 1664, 1644), (1644, 1664, 1663, 1643), (1643, 1663, 1662, 1642), (1642, 1662, 1660, 1640), (1636, 1656, 1659, 1639), (1639, 1659, 1658, 1638), (1638, 1658, 1657, 1637), (1637, 1657, 1655, 1635), (1631, 1651, 1654, 1634), (1634, 1654, 1653, 1633), (1633, 1653, 1652, 1632), (1632, 1652, 1650, 1630), (1626, 1646, 1649, 1629), (1629, 1649, 1648, 1628), (1628, 1648, 1647, 1627), (1627, 1647, 1645, 1625), (1621, 1641, 1644, 1624), (1624, 1644, 1643, 1623), (1623, 1643, 1642, 1622), (1622, 1642, 1640, 1620), (1616, 1636, 1639, 1619), (1619, 1639, 1638, 1618), (1618, 1638, 1637, 1617), (1617, 1637, 1635, 1615), (1606, 1631, 1634, 1609), (1609, 1634, 1633, 1608), (1608, 1633, 1632, 1607), (1607, 1632, 1630, 1605), (1601, 1626, 1629, 1604), (1604, 1629, 1628, 1603), (1603, 1628, 1627, 1602), (1602, 1627, 1625, 1600), (1596, 1621, 1624, 1599), (1599, 1624, 1623, 1598), (1598, 1623, 1622, 1597), (1597, 1622, 1620, 1595), (1591, 1616, 1619, 1594), (1594, 1619, 1618, 1593), (1593, 1618, 1617, 1592), (1592, 1617, 1615, 1590), (1586, 1611, 1614, 1589), (1589, 1614, 1613, 1588), (1588, 1613, 1612, 1587), (1587, 1612, 1610, 1585), (1581, 1606, 1609, 1584), (1584, 1609, 1608, 1583), (1583, 1608, 1607, 1582), (1582, 1607, 1605, 1580), (1576, 1601, 1604, 1579), (1579, 1604, 1603, 1578), (1578, 1603, 1602, 1577), (1577, 1602, 1600, 1575), (1571, 1596, 1599, 1574), (1574, 1599, 1598, 1573), (1573, 1598, 1597, 1572), (1572, 1597, 1595, 1570), (1566, 1591, 1594, 1569), (1569, 1594, 1593, 1568), (1568, 1593, 1592, 1567), (1567, 1592, 1590, 1565), (1561, 1586, 1589, 1564), (1564, 1589, 1588, 1563), (1563, 1588, 1587, 1562), (1562, 1587, 1585, 1560), (1556, 1581, 1584, 1559), (1559, 1584, 1583, 1558), (1558, 1583, 1582, 1557), (1557, 1582, 1580, 1555), (1551, 1576, 1579, 1554), (1554, 1579, 1578, 1553), (1553, 1578, 1577, 1552), (1552, 1577, 1575, 1550), (1541, 1571, 1574, 1544), (1544, 1574, 1573, 1543), (1543, 1573, 1572, 1542), (1542, 1572, 1570, 1540), (1531, 1566, 1569, 1534), (1534, 1569, 1568, 1533), (1533, 1568, 1567, 1532), (1532, 1567, 1565, 1530), (1521, 1561, 1564, 1524), (1524, 1564, 1563, 1523), (1523, 1563, 1562, 1522), (1522, 1562, 1560, 1520), (1511, 1556, 1559, 1514), (1514, 1559, 1558, 1513), (1513, 1558, 1557, 1512), (1512, 1557, 1555, 1510), (1545, 1551, 1554, 1547), (1547, 1554, 1553, 1548), (1548, 1553, 1552, 1549), (1549, 1552, 1550, 1546), (1535, 1541, 1544, 1537), (1537, 1544, 1543, 1538), (1538, 1543, 1542, 1539), (1539, 1542, 1540, 1536), (1525, 1531, 1534, 1527), (1527, 1534, 1533, 1528), (1528, 1533, 1532, 1529), (1529, 1532, 1530, 1526), (1515, 1521, 1524, 1517), (1517, 1524, 1523, 1518), (1518, 1523, 1522, 1519), (1519, 1522, 1520, 1516), (1505, 1511, 1514, 1507), (1507, 1514, 1513, 1508), (1508, 1513, 1512, 1509), (1509, 1512, 1510, 1506), (1155, 1238, 1610, 1506), (1160, 1153, 1665, 1666), (1168, 1161, 1667, 1668), (1176, 1169, 1669, 1670), (1184, 1177, 1671, 1672), (1192, 1185, 1673, 1674), (1196, 1160, 1666, 1675), (1200, 1168, 1668, 1676), (1204, 1176, 1670, 1677), (1208, 1184, 1672, 1678), (1212, 1192, 1674, 1679), (1216, 1196, 1675, 1680), (1220, 1200, 1676, 1681), (1224, 1204, 1677, 1682), (1228, 1208, 1678, 1683), (1232, 1212, 1679, 1684), (1236, 1216, 1680, 1685), (1240, 1220, 1681, 1686), (1244, 1224, 1682, 1687), (1248, 1228, 1683, 1688), (1252, 1232, 1684, 1689), (1256, 1236, 1685, 1690), (1260, 1244, 1687, 1691), (1264, 1248, 1688, 1692), (1268, 1252, 1689, 1693), (1272, 1256, 1690, 1694), (1276, 1260, 1691, 1695), (1280, 1264, 1692, 1696), (1153, 1240, 1686, 1665), (1161, 1268, 1693, 1667), (1169, 1272, 1694, 1669), (1177, 1276, 1695, 1671), (1185, 1280, 1696, 1673), (454, 452, 1724, 1697), (508, 506, 1725, 1698), (468, 466, 1726, 1699), (482, 480, 1727, 1700), (496, 494, 1728, 1701), (456, 454, 1697, 1702), (510, 508, 1698, 1703), (470, 468, 1699, 1704), (484, 482, 1700, 1705), (498, 496, 1701, 1706), (458, 456, 1702, 1707), (512, 510, 1703, 1708), (472, 470, 1704, 1709), (486, 484, 1705, 1710), (500, 498, 1706, 1711), (460, 458, 1707, 1712), (450, 512, 1708, 1713), (474, 472, 1709, 1714), (488, 486, 1710, 1715), (502, 500, 1711, 1716), (462, 460, 1712, 1717), (476, 474, 1714, 1718), (490, 488, 1715, 1719), (504, 502, 1716, 1720), (464, 462, 1717, 1721), (478, 476, 1718, 1722), (492, 490, 1719, 1723), (452, 450, 1713, 1724), (506, 504, 1720, 1725), (466, 464, 1721, 1726), (480, 478, 1722, 1727), (494, 492, 1723, 1728), (1159, 1154, 1729, 1730), (1167, 1162, 1731, 1732), (1175, 1170, 1733, 1734), (1183, 1178, 1735, 1736), (1191, 1186, 1737, 1738), (1195, 1159, 1730, 1739), (1199, 1167, 1732, 1740), (1203, 1175, 1734, 1741), (1207, 1183, 1736, 1742), (1211, 1191, 1738, 1743), (1215, 1195, 1739, 1744), (1219, 1199, 1740, 1745), (1223, 1203, 1741, 1746), (1227, 1207, 1742, 1747), (1231, 1211, 1743, 1748), (1235, 1215, 1744, 1749), (1239, 1219, 1745, 1750), (1243, 1223, 1746, 1751), (1247, 1227, 1747, 1752), (1251, 1231, 1748, 1753), (1255, 1235, 1749, 1754), (1259, 1243, 1751, 1755), (1263, 1247, 1752, 1756), (1267, 1251, 1753, 1757), (1271, 1255, 1754, 1758), (1275, 1259, 1755, 1759), (1279, 1263, 1756, 1760), (1154, 1239, 1750, 1729), (1162, 1267, 1757, 1731), (1170, 1271, 1758, 1733), (1178, 1275, 1759, 1735), (1186, 1279, 1760, 1737)])
me_cylinder.polygons.foreach_set('use_smooth', [True] * 1730)
me_cylinder.use_remesh_preserve_volume = False
me_cylinder.use_remesh_preserve_attributes = False
me_cylinder.use_mirror_vertex_groups = False
me_cylinder.update()

# ---- objects
ob_chess_piece_base = bpy.data.objects.new('Chess Piece Base', me_cylinder)
ob_lamp = bpy.data.objects.new('Lamp', light_lamp)
ob_camera = bpy.data.objects.new('Camera', cam_camera)

# ---- transforms, parenting, visibility, modifiers, constraints
ob_chess_piece_base.location = (0.0, 0.0, 0.75)
ob_chess_piece_base.scale = (1.0, 1.0, 0.75)
ob_chess_piece_base.lineart.crease_threshold = 0.0
ob_lamp.location = (4.076, 1.005, 5.904)
ob_lamp.rotation_euler = (0.6503, 0.05522, 1.866)
ob_lamp.lock_rotations_4d = False
ob_lamp.empty_display_type = 'ARROWS'
ob_lamp.color = (0.0, 0.0, 0.0, 0.0)
ob_lamp.lineart.crease_threshold = 0.0
ob_camera.location = (7.481, -6.508, 5.344)
ob_camera.rotation_euler = (1.109, 0.01082, 0.8149)
ob_camera.lock_rotations_4d = False
ob_camera.empty_display_type = 'ARROWS'
ob_camera.color = (0.0, 0.0, 0.0, 0.0)
ob_camera.display_type = 'WIRE'
ob_camera.lineart.crease_threshold = 0.0

# ---- collection membership
col_collection_1.objects.link(ob_chess_piece_base)
col_collection_1.objects.link(ob_lamp)
col_collection_1.objects.link(ob_camera)

# ---- scene / render settings (as saved in the file)
scene.camera = ob_camera
scene.frame_start = 1; scene.frame_end = 250; scene.frame_set(255)
scene.render.engine = 'BLENDER_EEVEE_NEXT'
scene.render.resolution_percentage = 50
scene.render.dither_intensity = 0.0
scene.cycles.use_denoising = False
scene.cycles.samples = 128
scene.cycles.sampling_pattern = 'TABULATED_SOBOL'
scene.cycles.light_sampling_threshold = 0.0
scene.cycles.use_adaptive_sampling = False
scene.cycles.use_light_tree = False
scene.cycles.blur_glossy = 0.0
scene.cycles.sample_clamp_indirect = 0.0
scene.view_settings.view_transform = 'Standard'
bpy.context.view_layer.update()
